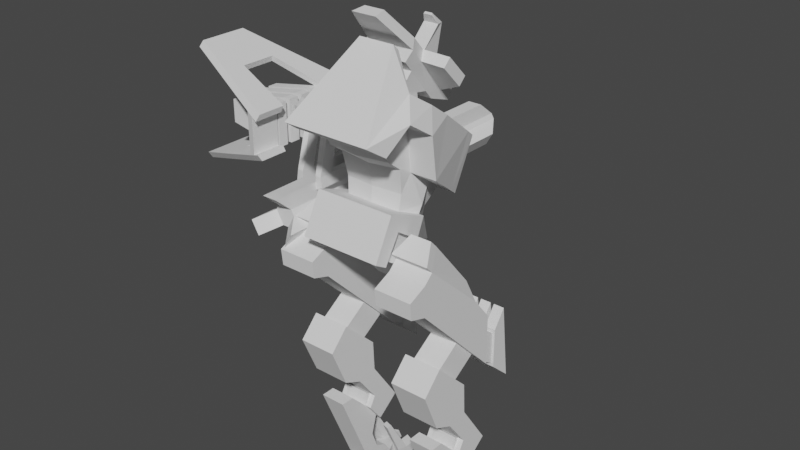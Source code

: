# Source: Mech.blend  (saved by Blender 3.6.11; exported with 4.5.12 LTS)
import bpy
from mathutils import Matrix  # noqa: F401  (used for matrix-valued properties, if any)

bpy.ops.wm.read_factory_settings(use_empty=True)
scene = bpy.context.scene
scene.name = 'Scene'

# ---- collections
col_main = bpy.data.collections.new('Main'); scene.collection.children.link(col_main)

# ---- world
world_world = bpy.data.worlds.new('World'); scene.world = world_world
world_world.use_nodes = True; world_world.node_tree.nodes.clear()
_N = world_world.node_tree.nodes; _L = world_world.node_tree.links
n0 = _N.new('ShaderNodeOutputWorld'); n0.name = 'World Output'; n0.location = (300, 300)
n1 = _N.new('ShaderNodeBackground'); n1.name = 'Background'; n1.location = (10, 300)
n1.inputs[0].default_value = (0.05088, 0.05088, 0.05088, 1.0)
_L.new(n1.outputs[0], n0.inputs[0])
n0.is_active_output = True
world_world.color = (0.05088, 0.05088, 0.05088)
world_world.use_sun_shadow = False
world_world.sun_shadow_jitter_overblur = 0.0

# ---- meshes
me_circle = bpy.data.meshes.new('Circle')
me_circle.from_pydata([(0.0806, -0.08072, 2.211), (0.2072, -0.01266, 1.991), (0.1161, 0.3734, 1.727), (0.1992, -0.3702, 1.93), (0.1695, 0.1915, 1.549), (0.2038, 0.0863, 1.922), (0.2693, -0.0604, 1.72), (1.446e-08, 0.1915, 1.549), (-6.094e-09, -0.08072, 2.211), (0.266, -0.08142, 1.906), (-2.795e-08, -0.3702, 1.93), (0.175, -0.1032, 2.052), (0.2195, -0.2857, 1.873), (0.2441, -0.1824, 1.974), (2.819e-08, 0.3734, 1.727), (-7.794e-09, -0.1032, 2.052), (0.0806, -0.05174, 2.184), (-3.907e-09, -0.05174, 2.184), (-2.157e-08, -0.2857, 1.873), (-1.377e-08, -0.1824, 1.974), (0.1353, 0.3174, 1.765), (0.1917, 0.1355, 1.587), (2.396e-08, 0.3174, 1.765), (1.023e-08, 0.1355, 1.587), (0.1474, -0.1824, 1.974), (0.1474, -0.2332, 1.878), (-1.882e-08, -0.2492, 1.876), (0.1474, -0.1883, 1.803), (-1.543e-08, -0.2043, 1.798), (0.1474, -0.1209, 1.753), (-1.007e-08, -0.1334, 1.744), (0.1474, -0.08142, 1.906), (0.135, -0.1008, 1.641), (-8.64e-09, -0.1144, 1.642), (0.1286, -0.1073, 1.568), (-8.99e-09, -0.1191, 1.573), (0.1323, 0.126, 1.594), (0.1031, 0.08084, 1.515), (6.907e-09, 0.09148, 1.507), (0.09911, 0.06152, 1.432), (5.669e-09, 0.07509, 1.416), (0.1474, -0.0604, 1.72), (0.1474, -0.0604, 1.72), (0.1609, -0.02568, 1.537), (0.1623, -0.007535, 1.572), (0.1568, 0.03708, 1.654), (0.1842, -0.2174, 1.611), (-1.641e-08, -0.2174, 1.611), (0.07327, 0.1387, 1.338), (1.047e-08, 0.1387, 1.338), (0.1842, -0.02568, 1.537), (0.1842, -0.3073, 1.437), (-2.32e-08, -0.3073, 1.437), (0.1591, -0.2374, 1.425), (0.1591, -0.1769, 1.526), (0.1591, -0.06544, 1.456), (0.05706, 0.0315, 1.251), (3.188e-09, 0.04223, 1.228), (0.162, -0.2044, 1.221), (0.1843, 0.1397, 0.8722), (0.162, 0.215, 1.032), (0.162, -0.2044, 1.361), (0.162, -0.2917, 1.322), (0.162, -0.284, 1.246), (0.168, 0.2155, 0.9495), (0.162, -0.1059, 0.9335), (0.162, 0.06312, 0.77), (0.162, 0.07047, 0.6267), (0.162, -0.1959, 0.8398), (0.162, -0.1169, 0.6524), (0.162, -0.02689, 0.6102), (0.162, 0.07047, 0.4798), (0.162, 0.04107, 0.4283), (0.162, 0.109, 0.3383), (0.162, 0.2137, 0.4173), (0.3365, -0.2044, 1.221), (0.3142, 0.1397, 0.8722), (0.3365, 0.215, 1.032), (0.3365, -0.2044, 1.361), (0.3365, -0.2917, 1.322), (0.3365, -0.284, 1.246), (0.3305, 0.2155, 0.9495), (0.3365, -0.1059, 0.9335), (0.3365, 0.06312, 0.77), (0.3365, 0.07047, 0.6267), (0.3365, -0.1959, 0.8398), (0.3365, -0.1169, 0.6524), (0.3365, -0.02689, 0.6102), (0.3365, 0.07047, 0.4798), (0.3365, 0.04107, 0.4283), (0.3365, 0.109, 0.3383), (0.3365, 0.2137, 0.4173), (0.3407, 0.2645, 0.9389), (0.3407, 0.3227, 1.021), (0.3407, 0.3648, 0.6659), (0.3407, 0.2645, 0.7552), (0.1578, 0.2645, 0.9389), (0.1578, 0.3227, 1.021), (0.1578, 0.3648, 0.6659), (0.1578, 0.2645, 0.7552), (0.2742, 0.2645, 0.7552), (0.2908, 0.2645, 0.7552), (0.2077, 0.2645, 0.7552), (0.2243, 0.2645, 0.7552), (0.2243, 0.3648, 0.6659), (0.2077, 0.3648, 0.6659), (0.2908, 0.3648, 0.6659), (0.2742, 0.3648, 0.6659), (0.2742, 0.3227, 1.021), (0.2908, 0.3227, 1.021), (0.2077, 0.3227, 1.021), (0.2243, 0.3227, 1.021), (0.2243, 0.2645, 0.9389), (0.2077, 0.2645, 0.9389), (0.2908, 0.2645, 0.9389), (0.2742, 0.2645, 0.9389), (0.1902, 0.07047, 0.4798), (0.3083, 0.07047, 0.4798), (0.1902, 0.109, 0.3383), (0.3083, 0.109, 0.3383), (0.1902, 0.05053, 0.4923), (0.3083, 0.05053, 0.4923), (0.1902, 0.04107, 0.4283), (0.3083, 0.04107, 0.4283), (0.1902, -0.04691, 0.5196), (0.3083, -0.04691, 0.5196), (0.1902, -0.1119, 0.5196), (0.3083, -0.1119, 0.5196), (0.1902, 0.05608, 0.1114), (0.3083, 0.05608, 0.1114), (0.1902, 0.08585, 0.09123), (0.3083, 0.08585, 0.09123), (0.1902, 0.08246, 0.2469), (0.3083, 0.08246, 0.2469), (0.1902, 0.1144, 0.1597), (0.3083, 0.1144, 0.1597), (0.1902, 0.1643, 0.1363), (0.3083, 0.1643, 0.1363), (0.1902, 0.2058, 0.07896), (0.3083, 0.2058, 0.07896), (0.3083, 0.01134, 0.2202), (0.1902, 0.01134, 0.2202), (0.3083, -0.05027, 0.3699), (0.1902, -0.05027, 0.3699), (0.1902, -0.01946, 0.295), (0.3083, -0.01946, 0.295), (0.1902, 0.08808, 0.07896), (0.3083, 0.08808, 0.07896), (0.1902, 0.08808, 3.1e-09), (0.3083, 0.08808, 3.1e-09), (0.2216, 0.2656, 0.06613), (0.2769, 0.2656, 0.06613), (0.2216, 0.2862, 3.1e-09), (0.2769, 0.2862, 3.1e-09), (0.1902, 0.027, 0.04661), (0.3083, 0.027, 0.04661), (0.1902, 0.027, 3.1e-09), (0.3083, 0.027, 3.1e-09), (0.1902, 0.2058, 3.1e-09), (0.3083, 0.2058, 3.1e-09), (0.1843, 0.03312, 0.9804), (0.162, 0.123, 1.143), (0.162, 0.08012, 1.086), (0.3142, 0.03312, 0.9804), (0.3365, 0.123, 1.143), (0.3365, 0.08012, 1.086), (0.168, 0.2165, 0.8003), (0.3305, 0.2165, 0.8003), (0.162, 0.01746, 0.9962), (0.3365, 0.01746, 0.9962), (0.1843, 0.02962, 0.8024), (0.3142, 0.02962, 0.8024), (0.1843, -0.07824, 0.9068), (0.3142, -0.07824, 0.9068), (0.162, 0.2155, 0.9555), (0.162, 0.2166, 0.7943), (0.3365, 0.2155, 0.9555), (0.3365, 0.2166, 0.7943), (0.168, 0.2645, 0.9198), (0.168, 0.2645, 0.7706), (0.3305, 0.2645, 0.9198), (0.3305, 0.2645, 0.7706), (0.04522, -0.08975, 2.334), (0.04522, 0.3182, 1.923), (0.05653, -0.1482, 2.324), (0.05653, 0.2839, 1.889), (0.08607, 0.03286, 2.21), (0.1076, -0.001419, 2.176), (0.04522, 0.1875, 1.92), (0.08607, -0.01959, 2.129), (0.03458, 0.1392, 2.103), (0.09653, 0.0596, 2.115), (0.07722, 0.02677, 2.082), (0.02083, 0.2356, 2.006), (0.06755, 0.2221, 1.951), (0.05404, 0.1432, 1.965), (0.2005, 0.06524, 2.109), (0.2005, 0.09952, 2.143), (0.2005, 0.1953, 2.046), (0.2005, 0.161, 2.012), (0.07722, 0.09388, 2.149), (0.05404, 0.2564, 1.985), (0.03458, 0.2394, 2.203), (0.02083, 0.2794, 2.199), (0.02083, 0.2186, 2.239), (0.01652, 0.2234, 2.247), (-1.07e-08, -0.08975, 2.334), (3.793e-08, 0.3182, 1.923), (-1.766e-08, -0.1482, 2.324), (3.384e-08, 0.2839, 1.889), (-1.692e-10, -0.001419, 2.176), (3.917e-09, 0.03286, 2.21), (2.235e-08, 0.1875, 1.92), (-2.335e-09, -0.01959, 2.129), (3.191e-09, 0.02677, 2.082), (1.119e-08, 0.09388, 2.149), (1.707e-08, 0.1432, 1.965), (3.056e-08, 0.2564, 1.985), (1.659e-08, 0.1392, 2.103), (2.809e-08, 0.2356, 2.006), (2.854e-08, 0.2394, 2.203), (3.331e-08, 0.2794, 2.199), (2.606e-08, 0.2186, 2.239), (2.663e-08, 0.2234, 2.247), (0.2011, 0.1103, 1.231), (0.2974, 0.1103, 1.231), (0.2011, -0.09052, 1.469), (0.2974, -0.09052, 1.469), (0.162, -0.1631, 1.4), (0.3365, -0.1631, 1.4), (0.2011, -0.1217, 1.501), (0.2974, -0.1217, 1.501), (0.162, -0.1942, 1.432), (0.3365, -0.1942, 1.432), (0.07722, 0.002974, 2.058), (0.06157, 0.08158, 1.979), (3.545e-10, 0.002974, 2.058), (9.725e-09, 0.08158, 1.979), (0.07722, -0.05258, 2.018), (0.06157, 0.08794, 1.921), (-6.268e-09, -0.05258, 2.018), (1.048e-08, 0.08794, 1.921), (0.2216, 0.3258, 0.05051), (0.2769, 0.3258, 0.05051), (0.2216, 0.3464, 3.1e-09), (0.2769, 0.3464, 3.1e-09), (0.3309, 0.2426, 0.06613), (0.3309, 0.2632, 3.1e-09), (0.1676, 0.2632, 3.1e-09), (0.1676, 0.2426, 0.06613), (0.3309, 0.3028, 0.05051), (0.3309, 0.3235, 3.1e-09), (0.1676, 0.3235, 3.1e-09), (0.1676, 0.3028, 0.05051), (0.2208, 0.1922, 0.2213), (0.2208, 0.2202, 0.2213), (0.2777, 0.2288, 0.2213), (0.2777, 0.1883, 0.2213), (0.1835, 0.1815, 0.2213), (0.1835, 0.2095, 0.2213), (0.315, 0.2133, 0.2213), (0.315, 0.1729, 0.2213), (0.2769, 0.377, 0.05051), (0.2769, 0.3976, 3.1e-09), (0.2216, 0.3976, 3.1e-09), (0.2216, 0.377, 0.05051), (0.3309, 0.354, 0.05051), (0.3309, 0.3746, 3.1e-09), (0.1676, 0.3746, 3.1e-09), (0.1676, 0.354, 0.05051), (-1.889e-08, -0.2503, 1.404), (-4.767e-09, -0.06314, 1.299), (-1.792e-08, -0.2374, 1.425), (0.1842, -0.2503, 1.404), (0.1842, -0.1769, 1.526), (0.1842, -0.06314, 1.451), (0.07327, 0.04223, 1.228), (2.378e-09, 0.0315, 1.251), (0.1591, -0.06544, 1.304), (-1.321e-09, -0.01749, 1.203), (0.05706, -0.01869, 1.205)], [], [(13, 3, 12), (9, 6, 5, 1), (20, 5, 6, 21), (8, 10, 3, 0), (11, 0, 3, 13), (14, 2, 4, 7), (1, 11, 13, 9), (20, 2, 14, 22), (11, 15, 17, 16), (0, 11, 16), (16, 17, 8, 0), (12, 3, 10, 18), (9, 31, 42, 6), (7, 4, 36, 23), (5, 239, 238, 1), (2, 20, 21, 4), (24, 19, 26, 25), (25, 26, 28, 27), (27, 28, 30, 29), (24, 25, 27, 31), (29, 30, 33, 32), (32, 33, 35, 34), (23, 36, 37, 38), (38, 37, 39, 40), (43, 39, 37, 44), (45, 44, 37, 36), (42, 29, 32, 41), (27, 29, 42, 31), (41, 32, 44, 45), (34, 43, 44, 32), (21, 36, 4), (6, 45, 36, 21), (9, 13, 24, 31), (18, 19, 24, 12), (12, 24, 13), (34, 35, 47, 46), (40, 39, 48, 49), (43, 34, 46, 50), (39, 43, 50, 48), (46, 47, 52, 51), (274, 46, 51, 273), (275, 50, 46, 274), (48, 50, 275, 276), (276, 57, 49, 48), (161, 60, 174, 162), (62, 61, 58, 63), (168, 58, 61, 162), (72, 71, 74, 73), (71, 70, 67, 74), (66, 67, 70, 69), (65, 66, 69, 68), (164, 165, 176, 77), (79, 80, 75, 78), (169, 165, 78, 75), (89, 90, 91, 88), (88, 91, 84, 87), (83, 86, 87, 84), (82, 85, 86, 83), (63, 58, 75, 80), (61, 62, 79, 78), (87, 117, 88), (60, 77, 176, 174), (228, 232, 230, 226), (117, 123, 89, 88), (172, 173, 163, 160), (123, 119, 90, 89), (64, 81, 180, 178), (119, 91, 90), (161, 164, 77, 60), (62, 63, 80, 79), (70, 87, 86, 69), (93, 92, 95, 94), (97, 98, 99, 96), (110, 105, 98, 97), (105, 102, 99, 98), (108, 107, 104, 111), (92, 93, 109, 114), (93, 94, 106, 109), (107, 100, 103, 104), (102, 113, 96, 99), (115, 108, 111, 112), (113, 110, 97, 96), (95, 92, 114, 101), (100, 115, 112, 103), (107, 108, 115, 100), (105, 110, 113, 102), (111, 104, 103, 112), (109, 106, 101, 114), (94, 95, 101, 106), (69, 86, 85, 68), (68, 85, 82, 65), (66, 83, 84, 67), (73, 74, 118), (118, 74, 91, 119), (72, 73, 118, 122), (121, 120, 122, 123), (71, 72, 122, 116), (117, 116, 120, 121), (70, 71, 116), (70, 116, 117, 87), (67, 84, 91, 74), (123, 122, 124, 125), (125, 124, 126, 127), (140, 141, 128, 129), (129, 128, 130, 131), (118, 119, 133, 132), (132, 133, 135, 134), (134, 135, 137, 136), (136, 137, 139, 138), (131, 137, 135, 129), (128, 134, 136, 130), (145, 144, 141, 140), (133, 140, 129, 135), (141, 132, 134, 128), (127, 126, 143, 142), (142, 143, 144, 145), (132, 141, 144, 118), (119, 145, 140, 133), (125, 127, 142, 123), (122, 143, 126, 124), (142, 145, 119, 123), (143, 122, 118, 144), (116, 122, 120), (121, 123, 117), (131, 130, 146, 147), (137, 131, 147, 139), (138, 146, 130, 136), (149, 147, 155, 157), (138, 139, 151, 150), (151, 153, 247, 246), (159, 158, 152, 153), (155, 154, 156, 157), (148, 149, 157, 156), (146, 148, 156, 154), (147, 146, 154, 155), (149, 148, 158, 159), (139, 147, 149, 159), (151, 139, 159, 153), (138, 158, 148, 146), (150, 152, 158, 138), (232, 233, 231, 230), (58, 168, 169, 75), (177, 176, 165, 169), (229, 78, 165, 164), (175, 168, 162, 174), (228, 161, 162, 61), (76, 59, 175, 177), (59, 160, 168, 175), (163, 76, 177, 169), (160, 163, 169, 168), (170, 172, 160, 59), (82, 173, 172, 65), (65, 172, 170, 66), (82, 83, 171, 173), (83, 66, 170, 171), (173, 171, 76, 163), (171, 170, 59, 76), (64, 166, 175, 174), (167, 81, 176, 177), (81, 64, 174, 176), (166, 167, 177, 175), (179, 178, 180, 181), (166, 64, 178, 179), (167, 166, 179, 181), (81, 167, 181, 180), (217, 201, 183, 207), (194, 195, 188, 185), (201, 194, 185, 183), (206, 208, 184, 182), (182, 184, 187, 186), (208, 210, 187, 184), (206, 182, 186, 211), (216, 212, 188, 195), (210, 213, 189, 187), (213, 214, 192, 189), (186, 187, 191, 200), (187, 189, 192, 191), (211, 186, 200, 215), (195, 192, 234, 235), (200, 191, 196, 197), (191, 192, 195, 194), (190, 193, 203, 202), (197, 196, 199, 198), (201, 200, 197, 198), (194, 201, 198, 199), (191, 194, 199, 196), (193, 190, 200, 201), (219, 193, 201, 217), (218, 190, 202, 220), (222, 204, 205, 223), (220, 202, 204, 222), (202, 203, 205, 204), (193, 219, 221, 203), (203, 221, 223, 205), (190, 218, 215, 200), (185, 188, 212, 209), (183, 185, 209, 207), (161, 224, 225, 164), (228, 229, 233, 232), (225, 224, 226, 227), (229, 164, 225, 227), (61, 78, 229, 228), (229, 227, 231, 233), (226, 230, 231, 227), (228, 226, 224, 161), (237, 235, 239, 241), (216, 195, 235, 237), (214, 216, 237, 236), (192, 214, 236, 234), (240, 241, 239, 238), (234, 236, 240, 238), (236, 237, 241, 240), (235, 234, 238, 239), (15, 11, 238, 240), (11, 1, 238), (22, 241, 239, 20), (5, 20, 239), (242, 243, 245, 244), (153, 152, 244, 245), (250, 251, 267, 266), (150, 151, 243, 242), (248, 249, 253, 252), (246, 247, 251, 250), (243, 151, 257, 256), (244, 152, 248, 252), (244, 252, 268, 264), (152, 150, 249, 248), (153, 245, 251, 247), (242, 253, 259, 255), (256, 257, 261, 260), (254, 255, 259, 258), (250, 243, 256, 260), (249, 150, 254, 258), (253, 249, 258, 259), (151, 246, 261, 257), (150, 242, 255, 254), (246, 250, 260, 261), (263, 262, 266, 267), (265, 264, 268, 269), (251, 245, 263, 267), (245, 243, 262, 263), (253, 242, 265, 269), (252, 253, 269, 268), (243, 250, 266, 262), (242, 244, 264, 265), (56, 55, 278, 280), (52, 270, 273, 51), (53, 54, 274, 273), (54, 55, 275, 274), (55, 56, 276, 275), (56, 277, 57, 276), (277, 56, 280, 279), (278, 53, 272, 271), (272, 53, 273, 270), (280, 278, 271, 279), (55, 54, 53, 278), (42, 45, 6)])
_uv = me_circle.uv_layers.new(name='UVMap')
_uv.uv.foreach_set('vector', [0.0, 0.0, 0.0, 0.0, 0.0, 0.0, 0.0, 0.0, 0.0, 0.0, 0.0, 0.0, 0.0, 0.0, 0.0, 0.0, 0.0, 0.0, 0.0, 0.0, 0.0, 0.0, 0.0, 0.0, 0.0, 0.0, 0.0, 0.0, 0.0, 0.0, 0.0, 0.0, 0.0, 0.0, 0.0, 0.0, 0.0, 0.0, 0.0, 0.0, 0.0, 0.0, 0.0, 0.0, 0.0, 0.0, 0.0, 0.0, 0.0, 0.0, 0.0, 0.0, 0.0, 0.0, 0.0, 0.0, 0.0, 0.0, 0.0, 0.0, 0.0, 0.0, 0.0, 0.0, 0.0, 0.0, 0.0, 0.0, 0.0, 0.0, 0.0, 0.0, 0.0, 0.0, 0.0, 0.0, 0.0, 0.0, 0.0, 0.0, 0.0, 0.0, 0.0, 0.0, 0.0, 0.0, 0.0, 0.0, 0.0, 0.0, 0.0, 0.0, 0.0, 0.0, 0.0, 0.0, 0.0, 0.0, 0.0, 0.0, 0.0, 0.0, 0.0, 0.0, 0.0, 0.0, 0.0, 0.0, 0.0, 0.0, 1.0, 0.72, 1.0, 0.452, 0.0, 0.0, 0.0, 0.0, 0.0, 0.0, 0.0, 0.0, 0.0, 0.0, 0.0, 0.0, 0.0, 0.0, 0.0, 0.0, 0.0, 0.0, 0.0, 0.0, 0.0, 0.0, 0.0, 0.0, 0.0, 0.0, 0.0, 0.0, 0.0, 0.0, 0.0, 0.0, 0.0, 0.0, 0.0, 0.0, 0.0, 0.0, 0.0, 0.0, 0.0, 0.0, 0.0, 0.0, 0.0, 0.0, 0.0, 0.0, 0.0, 0.0, 0.0, 0.0, 0.0, 0.0, 0.0, 0.0, 0.0, 0.0, 0.0, 0.0, 0.0, 0.0, 0.0, 0.0, 0.0, 0.0, 0.0, 0.0, 0.0, 0.0, 0.0, 0.0, 0.0, 0.0, 0.0, 0.0, 0.0, 0.0, 0.0, 0.0, 0.0, 0.0, 0.0, 0.0, 0.0, 0.0, 0.0, 0.0, 0.0, 0.0, 0.0, 0.0, 0.0, 0.0, 0.0, 0.0, 0.0, 0.0, 0.0, 0.0, 0.0, 0.0, 0.0, 0.0, 0.0, 0.0, 0.0, 0.0, 0.0, 0.0, 0.0, 0.0, 0.0, 0.0, 0.0, 0.0, 0.0, 0.0, 0.0, 0.0, 0.0, 0.0, 0.0, 0.0, 0.0, 0.0, 0.0, 0.0, 0.0, 0.0, 0.0, 0.0, 0.0, 0.0, 0.0, 0.0, 0.0, 0.0, 0.0, 0.0, 0.0, 0.0, 0.0, 0.0, 0.0, 0.0, 0.0, 0.0, 0.0, 0.0, 0.0, 0.0, 0.0, 0.0, 0.0, 0.0, 0.0, 0.0, 0.0, 0.0, 0.0, 0.0, 0.0, 0.0, 0.0, 0.0, 0.0, 0.0, 0.0, 0.0, 0.0, 0.0, 0.0, 0.0, 0.0, 0.0, 0.0, 0.0, 0.0, 0.0, 0.0, 0.0, 0.0, 0.0, 0.0, 0.0, 0.0, 0.0, 0.0, 0.0, 0.0, 0.0, 0.0, 0.0, 0.0, 0.0, 0.0, 0.0, 0.0, 0.0, 0.0, 0.0, 0.0, 0.0, 0.0, 0.0, 0.0, 0.0, 0.0, 0.0, 0.0, 0.0, 0.0, 0.0, 0.0, 0.0, 0.0, 0.0, 0.0, 0.0, 0.0, 0.0, 0.0, 0.0, 0.0, 0.0, 0.0, 0.0, 0.0, 0.0, 0.0, 0.0, 0.0, 0.0, 0.0, 0.0, 0.0, 0.0, 0.0, 0.0, 0.0, 0.0, 0.0, 0.0, 0.0, 0.0, 0.0, 0.0, 0.0, 0.0, 0.0, 0.0, 0.0, 0.0, 0.0, 0.0, 0.0, 0.0, 0.0, 0.0, 0.0, 0.0, 0.0, 0.0, 0.0, 0.0, 0.0, 0.0, 0.0, 0.0, 0.0, 0.0, 0.0, 0.0, 0.0, 0.0, 0.0, 0.0, 0.0, 0.0, 0.0, 0.0, 0.0, 0.0, 0.0, 0.0, 0.0, 0.0, 0.0, 0.0, 0.0, 0.0, 0.0, 0.0, 0.0, 0.0, 0.0, 0.0, 0.0, 0.0, 0.0, 0.0, 0.0, 0.0, 0.0, 0.0, 0.0, 0.0, 0.0, 0.0, 0.0, 0.0, 0.0, 0.0, 0.0, 0.0, 0.0, 0.0, 0.0, 0.0, 0.0, 0.0, 0.0, 0.0, 0.0, 0.0, 0.0, 0.0, 0.0, 0.0, 0.0, 0.0, 0.0, 0.0, 0.0, 0.0, 0.0, 0.0, 0.0, 0.0, 0.0, 0.0, 0.0, 0.0, 0.0, 0.0, 0.0, 0.0, 0.0, 0.0, 0.0, 0.0, 0.0, 0.0, 0.0, 0.0, 0.0, 0.0, 0.0, 0.0, 0.0, 0.0, 0.0, 0.0, 0.0, 0.0, 0.0, 0.0, 0.0, 0.0, 0.0, 0.0, 0.0, 0.0, 0.0, 0.0, 0.0, 0.0, 0.0, 0.0, 0.0, 0.0, 0.0, 0.0, 0.0, 0.0, 0.0, 0.0, 0.0, 0.0, 0.0, 0.0, 0.0, 0.0, 0.0, 0.0, 0.0, 0.0, 0.0, 0.0, 0.0, 0.0, 0.0, 0.0, 0.0, 0.0, 0.0, 0.0, 0.0, 0.0, 0.0, 0.0, 0.0, 0.0, 0.0, 0.0, 0.0, 0.0, 0.0, 0.0, 0.0, 0.0, 0.0, 0.0, 0.0, 0.0, 0.0, 0.0, 0.0, 0.0, 0.0, 0.0, 0.0, 0.0, 0.0, 0.0, 0.0, 0.0, 0.0, 0.0, 0.0, 0.0, 0.0, 0.0, 0.0, 0.0, 0.0, 0.0, 0.0, 0.0, 0.0, 0.0, 0.0, 0.0, 0.0, 0.0, 0.0, 0.0, 0.0, 0.0, 0.0, 0.0, 0.0, 0.0, 0.0, 0.0, 0.0, 0.0, 0.0, 0.0, 0.0, 0.0, 0.0, 0.0, 0.0, 0.0, 0.0, 0.0, 0.0, 0.0, 0.0, 0.0, 0.0, 0.0, 0.0, 0.0, 0.0, 0.0, 0.0, 0.0, 0.0, 0.0, 0.0, 0.0, 0.0, 0.0, 0.0, 0.0, 0.0, 0.0, 0.0, 0.0, 0.0, 0.0, 0.0, 0.0, 0.0, 0.0, 0.0, 0.0, 0.0, 0.0, 0.0, 0.0, 0.0, 0.0, 0.0, 0.0, 0.0, 0.0, 0.0, 0.0, 0.0, 0.0, 0.0, 0.0, 0.0, 0.0, 0.0, 0.0, 0.0, 0.0, 0.0, 0.0, 0.0, 0.0, 0.0, 0.0, 0.0, 0.0, 0.0, 0.0, 0.0, 0.0, 0.0, 0.0, 0.0, 0.0, 0.0, 0.0, 0.0, 0.0, 0.0, 0.0, 0.0, 0.0, 0.0, 0.0, 0.0, 0.0, 0.0, 0.0, 0.0, 0.0, 0.0, 0.0, 0.0, 0.0, 0.0, 0.0, 0.0, 0.0, 0.0, 0.0, 0.0, 0.0, 0.0, 0.0, 0.0, 0.0, 0.0, 0.0, 0.0, 0.0, 0.0, 0.0, 0.0, 0.0, 0.0, 0.0, 0.0, 0.0, 0.0, 0.0, 0.0, 0.0, 0.0, 0.0, 0.0, 0.0, 0.0, 0.0, 0.0, 0.0, 0.0, 0.0, 0.0, 0.0, 0.0, 0.0, 0.0, 0.0, 0.0, 0.0, 0.0, 0.0, 0.0, 0.0, 0.0, 0.0, 0.0, 0.0, 0.0, 0.0, 0.0, 0.0, 0.0, 0.0, 0.0, 0.0, 0.0, 0.0, 0.0, 0.0, 0.0, 0.0, 0.0, 0.0, 0.0, 0.0, 0.0, 0.0, 0.0, 0.0, 0.0, 0.0, 0.0, 0.0, 0.0, 0.0, 0.0, 0.0, 0.0, 0.0, 0.0, 0.0, 0.0, 0.0, 0.0, 0.0, 0.0, 0.0, 0.0, 0.0, 0.0, 0.0, 0.0, 0.0, 0.0, 0.0, 0.0, 0.0, 0.0, 0.0, 0.0, 0.0, 0.0, 0.0, 0.0, 0.0, 0.0, 0.0, 0.0, 0.0, 0.0, 0.0, 0.0, 0.0, 0.0, 0.0, 0.0, 0.0, 0.0, 0.0, 0.0, 0.0, 0.0, 0.0, 0.0, 0.0, 0.0, 0.0, 0.0, 0.0, 0.0, 0.0, 0.0, 0.0, 0.0, 0.0, 0.0, 0.0, 0.0, 0.0, 0.0, 0.0, 0.0, 0.0, 0.0, 0.0, 0.0, 0.0, 0.0, 0.0, 0.0, 0.0, 0.0, 0.0, 0.0, 0.0, 0.0, 0.0, 0.0, 0.0, 0.0, 0.0, 0.0, 0.0, 0.0, 0.0, 0.0, 0.0, 0.0, 0.0, 0.0, 0.0, 0.0, 0.0, 0.0, 0.0, 0.0, 0.0, 0.0, 0.0, 0.0, 0.0, 0.0, 0.0, 0.0, 0.0, 0.0, 0.0, 0.0, 0.0, 0.0, 0.0, 0.0, 0.0, 0.0, 0.0, 0.0, 0.0, 0.0, 0.0, 0.0, 0.0, 0.0, 0.0, 0.0, 0.0, 0.0, 0.0, 0.0, 0.0, 0.0, 0.0, 0.0, 0.0, 0.0, 0.0, 0.0, 0.0, 0.0, 0.0, 0.0, 0.0, 0.0, 0.0, 0.0, 0.0, 0.0, 0.0, 0.0, 0.0, 0.0, 0.0, 0.0, 0.0, 0.0, 0.0, 0.0, 0.0, 0.0, 0.0, 0.0, 0.0, 0.0, 0.0, 0.0, 0.0, 0.0, 0.0, 0.0, 0.0, 0.0, 0.0, 0.0, 0.0, 0.0, 0.0, 0.0, 0.0, 0.0, 0.0, 0.0, 0.0, 0.0, 0.0, 0.0, 0.0, 0.0, 0.0, 0.0, 0.0, 0.0, 0.0, 0.0, 0.0, 0.0, 0.0, 0.0, 0.0, 0.0, 0.0, 0.0, 0.0, 0.0, 0.0, 0.0, 0.0, 0.0, 0.0, 0.0, 0.0, 0.0, 0.0, 0.0, 0.0, 0.0, 0.0, 0.0, 0.0, 0.0, 0.0, 0.0, 0.0, 0.0, 0.0, 0.0, 0.0, 0.0, 0.0, 0.0, 0.0, 0.0, 0.0, 0.0, 0.0, 0.0, 0.0, 0.0, 0.0, 0.0, 0.0, 0.0, 0.0, 0.0, 0.0, 0.0, 0.0, 0.0, 0.0, 0.0, 0.0, 0.0, 0.0, 0.0, 0.0, 0.0, 0.0, 0.0, 0.0, 0.0, 0.0, 0.0, 0.0, 0.0, 0.0, 0.0, 0.0, 0.0, 0.0, 0.0, 0.0, 0.0, 0.0, 0.0, 0.0, 0.0, 0.0, 0.0, 0.0, 0.0, 0.0, 0.0, 0.0, 0.0, 0.0, 0.0, 0.0, 0.0, 0.0, 0.0, 0.0, 0.0, 0.0, 0.0, 0.0, 0.0, 0.0, 0.0, 0.0, 0.0, 0.0, 0.0, 0.0, 0.0, 0.0, 0.0, 0.0, 0.0, 0.0, 0.0, 0.0, 0.0, 0.0, 0.0, 0.0, 0.0, 0.0, 0.0, 0.0, 0.0, 0.0, 0.0, 0.0, 0.0, 0.0, 0.0, 0.0, 0.0, 0.0, 0.0, 0.0, 0.0, 0.0, 0.0, 0.0, 0.0, 0.0, 0.0, 0.0, 0.0, 0.0, 0.0, 0.0, 0.0, 0.0, 0.0, 0.0, 0.0, 0.0, 0.0, 0.0, 0.0, 0.0, 0.0, 0.0, 0.0, 0.0, 0.0, 0.0, 0.0, 0.0, 0.0, 0.0, 0.0, 0.0, 0.0, 0.0, 0.0, 0.0, 0.0, 0.0, 0.0, 0.0, 0.0, 0.0, 0.0, 0.0, 0.0, 0.0, 0.0, 0.0, 0.0, 0.0, 0.0, 0.0, 0.0, 0.0, 0.0, 0.0, 0.0, 0.0, 0.0, 0.0, 0.0, 0.0, 0.0, 0.0, 0.0, 0.0, 0.0, 0.0, 0.0, 0.0, 0.0, 0.0, 0.0, 0.0, 0.0, 0.0, 0.0, 0.0, 0.0, 0.0, 0.0, 0.0, 0.0, 0.0, 0.0, 0.0, 0.0, 0.0, 0.0, 0.0, 0.0, 0.0, 0.0, 0.0, 0.0, 0.0, 0.0, 0.0, 0.0, 0.0, 0.0, 0.0, 0.0, 0.0, 0.0, 0.0, 0.0, 0.0, 0.0, 0.0, 0.0, 0.0, 0.0, 0.0, 0.0, 0.0, 0.0, 0.0, 0.0, 0.0, 0.0, 0.0, 0.0, 0.0, 0.0, 0.0, 0.0, 0.0, 0.0, 0.0, 0.0, 0.0, 0.0, 0.0, 0.0, 0.0, 0.0, 0.0, 0.0, 0.0, 0.0, 0.0, 0.0, 0.0, 0.0, 0.0, 0.0, 0.0, 0.0, 0.0, 0.0, 0.0, 0.0, 0.0, 0.0, 0.0, 0.0, 0.0, 0.0, 0.0, 0.0, 0.0, 0.0, 0.0, 0.0, 0.0, 0.0, 0.0, 0.0, 0.0, 0.0, 0.0, 0.0, 0.0, 0.0, 0.0, 0.0, 0.0, 0.0, 0.0, 0.0, 0.0, 0.0, 0.0, 0.0, 0.0, 0.0, 0.0, 0.0, 0.0, 0.0, 0.0, 0.0, 0.0, 0.0, 0.0, 0.0, 0.0, 0.0, 0.0, 0.5, 0.849, 1.0, 0.849, 1.0, 1.0, 0.5, 1.0, 1.0, 0.849, 1.0, 0.849, 1.0, 1.0, 1.0, 1.0, 1.0, 0.849, 1.0, 0.849, 1.0, 1.0, 1.0, 1.0, 0.5, 0.0, 0.5, 0.0, 1.0, 0.0, 1.0, 0.0, 1.0, 0.0, 1.0, 0.0, 1.0, 0.3006, 1.0, 0.3006, 0.5, 0.0, 0.5, 0.3006, 1.0, 0.3006, 1.0, 0.0, 0.5, 0.0, 1.0, 0.0, 1.0, 0.3006, 0.5, 0.3006, 0.5, 0.849, 0.5, 1.0, 1.0, 1.0, 1.0, 0.849, 0.5, 0.3006, 0.5, 0.3006, 1.0, 0.3006, 1.0, 0.3006, 0.5, 0.3006, 0.5, 0.452, 1.0, 0.452, 1.0, 0.3006, 1.0, 0.3006, 1.0, 0.3006, 1.0, 0.452, 1.0, 0.452, 1.0, 0.3006, 1.0, 0.3006, 1.0, 0.452, 1.0, 0.452, 0.5, 0.3006, 1.0, 0.3006, 1.0, 0.452, 0.5, 0.452, 1.0, 0.849, 1.0, 0.452, 1.0, 0.452, 1.0, 0.72, 1.0, 0.452, 1.0, 0.452, 1.0, 0.452, 1.0, 0.452, 1.0, 0.452, 1.0, 0.452, 1.0, 0.849, 1.0, 0.849, 0.7826, 0.5063, 0.7269, 0.7947, 0.7269, 0.7947, 0.7826, 0.5063, 1.0, 0.452, 1.0, 0.452, 1.0, 0.849, 1.0, 0.849, 1.0, 0.849, 1.0, 0.452, 1.0, 0.452, 1.0, 0.849, 1.0, 0.849, 1.0, 0.849, 1.0, 0.849, 1.0, 0.849, 1.0, 0.452, 1.0, 0.849, 1.0, 0.849, 1.0, 0.452, 0.7269, 0.7947, 0.7826, 0.5063, 1.0, 0.452, 1.0, 0.849, 0.5, 0.7947, 0.7269, 0.7947, 1.0, 0.849, 0.5, 0.849, 0.5, 0.5063, 0.7826, 0.5063, 0.7826, 0.5063, 0.5, 0.5063, 0.5, 0.5063, 0.7826, 0.5063, 0.7269, 0.7947, 0.5, 0.7947, 0.5, 0.5063, 0.7826, 0.5063, 0.7826, 0.5063, 0.5, 0.5063, 0.7826, 0.5063, 0.7269, 0.7947, 0.7269, 0.7947, 0.7826, 0.5063, 0.7269, 0.7947, 0.5, 0.7947, 0.5, 0.7947, 0.7269, 0.7947, 0.7269, 0.7947, 0.5, 0.7947, 0.5, 0.7947, 0.7269, 0.7947, 0.7826, 0.5063, 0.5, 0.5063, 0.5, 0.452, 1.0, 0.452, 1.0, 1.0, 1.0, 1.0, 0.5, 1.0, 0.5, 1.0, 1.0, 1.0, 1.0, 1.0, 0.5, 1.0, 0.5, 1.0, 0.0, 0.0, 0.0, 0.0, 0.0, 0.0, 0.0, 0.0, 0.0, 0.0, 0.0, 0.0, 0.0, 0.0, 0.0, 0.0, 0.0, 0.0, 0.0, 0.0, 0.0, 0.0, 0.0, 0.0, 0.0, 0.0, 0.0, 0.0, 0.0, 0.0, 0.0, 0.0, 0.0, 0.0, 0.0, 0.0, 0.0, 0.0, 0.0, 0.0, 0.0, 0.0, 0.0, 0.0, 0.0, 0.0, 0.0, 0.0, 0.0, 0.0, 0.0, 0.0, 0.0, 0.0, 0.0, 0.0, 0.0, 0.0, 0.0, 0.0, 0.0, 0.0, 0.0, 0.0, 0.5, 0.72, 1.0, 0.72, 1.0, 0.72, 0.5, 0.72, 0.5, 0.849, 1.0, 0.849, 1.0, 0.72, 0.5, 0.72, 0.0, 0.0, 0.0, 0.0, 0.0, 0.0, 0.0, 0.0, 1.0, 0.452, 0.5, 0.452, 0.5, 0.452, 1.0, 0.452, 0.5, 0.452, 0.5, 0.72, 1.0, 0.72, 1.0, 0.452, 1.0, 0.452, 0.5, 0.452, 0.5, 0.452, 1.0, 0.452, 0.0, 0.0, 0.0, 0.0, 0.0, 0.0, 0.0, 0.0, 1.0, 0.72, 1.0, 0.452, 1.0, 0.452, 1.0, 0.72, 0.0, 0.0, 0.0, 0.0, 1.0, 0.452, 0.5, 0.452, 0.0, 0.0, 0.0, 0.0, 1.0, 0.452, 0.0, 0.0, 0.5, 0.72, 1.0, 0.72, 0.0, 0.0, 0.0, 0.0, 0.0, 0.0, 1.0, 0.72, 0.0, 0.0, 0.0, 0.0, 0.0, 0.0, 0.0, 0.0, 0.0, 0.0, 0.0, 0.0, 0.0, 0.0, 0.0, 0.0, 0.0, 0.0, 0.0, 0.0, 0.0, 0.0, 0.0, 0.0, 0.0, 0.0, 0.0, 0.0, 0.0, 0.0, 0.0, 0.0, 0.0, 0.0, 0.0, 0.0, 0.0, 0.0, 0.0, 0.0, 0.0, 0.0, 0.0, 0.0, 0.0, 0.0, 0.0, 0.0, 0.0, 0.0, 0.0, 0.0, 0.0, 0.0, 0.0, 0.0, 0.0, 0.0, 0.0, 0.0, 0.0, 0.0, 0.0, 0.0, 0.0, 0.0, 0.0, 0.0, 0.0, 0.0, 0.0, 0.0, 0.0, 0.0, 0.0, 0.0, 0.0, 0.0, 0.0, 0.0, 0.0, 0.0, 0.0, 0.0, 0.0, 0.0, 0.0, 0.0, 0.0, 0.0, 0.0, 0.0, 0.0, 0.0, 0.0, 0.0, 0.0, 0.0, 0.0, 0.0, 0.0, 0.0, 0.0, 0.0, 0.0, 0.0, 0.0, 0.0, 0.0, 0.0, 0.0, 0.0, 0.0, 0.0, 0.0, 0.0, 0.0, 0.0, 0.0, 0.0, 0.0, 0.0, 0.0, 0.0, 0.0, 0.0, 0.0, 0.0, 0.0, 0.0, 0.0, 0.0, 0.0, 0.0, 0.0, 0.0, 0.0, 0.0, 0.0, 0.0, 0.0, 0.0, 0.0, 0.0, 0.0, 0.0, 0.0, 0.0, 0.0, 0.0, 0.0, 0.0, 0.0, 0.0, 0.0, 0.0, 0.0, 0.0, 0.0, 0.0, 0.0, 0.0, 0.0, 0.0, 0.0, 0.0, 0.0, 0.0, 0.0, 0.0, 0.0, 0.0, 0.0, 0.0, 0.0, 0.0, 0.0, 0.0, 0.0, 0.0, 0.0, 0.0, 0.0, 0.0, 0.0, 0.0, 0.0, 0.0, 0.0, 0.0, 0.0, 0.0, 0.0, 0.0, 0.0, 0.0, 0.0, 0.0, 0.0, 0.0, 0.0, 0.0, 0.0, 0.0, 0.0, 0.0, 0.0, 0.0, 0.0, 0.0, 0.0, 0.0, 0.0, 0.0, 0.0, 0.0, 0.0, 0.0, 0.0, 0.0, 0.0, 0.0, 0.0, 0.0, 0.0, 0.0, 0.0, 0.0, 0.0, 0.0, 0.0, 0.0, 0.0, 0.0, 0.0, 0.0, 0.0, 0.0, 0.0, 0.0, 0.0, 0.0, 0.0, 0.0, 0.0, 0.0, 0.0, 0.0, 0.0, 0.0, 0.0, 0.0, 0.0, 0.0, 0.0, 0.0, 0.0, 0.0, 0.0, 0.0, 0.0, 0.0, 0.0, 0.0, 0.0, 0.0, 0.0, 0.0, 0.0, 0.0, 0.0, 0.0, 0.0, 0.0, 0.0, 0.0, 0.0, 0.0, 0.0, 0.0, 0.0, 0.0, 0.0, 0.0, 0.0, 0.0, 0.0, 0.0, 0.0, 0.0, 0.0, 0.0, 0.0, 0.0, 0.0, 0.0, 0.0, 0.0, 0.0, 0.0, 0.0, 0.0, 0.0, 0.0, 0.0, 0.0, 0.0, 0.0, 0.0, 0.0, 0.0, 0.0, 0.0, 0.0, 0.0, 0.0, 0.0, 0.0])
me_circle.use_paint_bone_selection = False
me_circle.use_paint_mask = True
me_circle.update()
me_cube = bpy.data.meshes.new('Cube')
me_cube.from_pydata([(-0.4568, 0.2762, 1.835), (-0.4476, 0.2621, 1.863), (-0.4568, -0.2762, 1.835), (-0.4476, -0.2621, 1.863), (-0.9361, 0.1258, 2.003), (-0.9271, 0.1117, 2.029), (-0.9361, -0.1258, 2.003), (-0.9271, -0.1117, 2.029), (-0.4878, 0.2665, 1.765), (-0.5219, 0.2558, 1.765), (-0.5219, -0.2558, 1.765), (-0.4878, -0.2665, 1.765), (-0.4878, -0.2665, 1.847), (-0.5219, -0.2558, 1.859), (-0.5129, -0.2416, 1.885), (-0.5219, 0.2558, 1.859), (-0.4878, 0.2665, 1.847), (-0.5129, 0.2416, 1.885), (-0.4568, -0.1364, 1.835), (-0.4568, 0.1364, 1.835), (-0.4476, 0.1317, 1.863), (-0.4476, -0.1317, 1.863), (-0.9361, 0.04194, 2.003), (-0.9361, -0.04194, 2.003), (-0.9271, -0.03723, 2.029), (-0.9271, 0.03723, 2.029), (-0.5219, -0.124, 1.765), (-0.5219, 0.124, 1.765), (-0.4878, 0.1308, 1.765), (-0.4878, -0.1308, 1.765), (-0.5129, 0.1193, 1.885), (-0.5129, -0.1193, 1.885), (-0.4878, 0.1308, 1.847), (-0.4878, -0.1308, 1.847), (-0.729, -0.1908, 1.931), (-0.729, 0.1908, 1.931), (-0.72, -0.1767, 1.957), (-0.72, 0.1767, 1.957), (-0.729, -0.08577, 1.931), (-0.729, 0.08577, 1.931), (-0.72, -0.08106, 1.957), (-0.72, 0.08106, 1.957), (-0.5219, 0.124, 1.859), (-0.7502, -0.124, 1.816), (-0.7502, -0.124, 1.714), (-0.5219, -0.0104, 1.859), (-0.7502, 0.07762, 1.714), (-0.7502, 0.07762, 1.816), (-0.5219, -0.07762, 1.859), (-0.5219, -0.05681, 1.859), (-0.7502, -0.05681, 1.816), (-0.5219, -0.07762, 1.67), (-0.7502, -0.05681, 1.714), (-0.4878, -0.124, 1.67), (-0.4878, 0.124, 1.67), (-0.4878, -0.0104, 1.67), (-0.4878, 0.0104, 1.67), (-0.4878, 0.0104, 1.859), (-0.4878, 0.05681, 1.859), (-0.4878, 0.05681, 1.67), (-0.4878, 0.07762, 1.67), (-0.4878, 0.07762, 1.859), (-0.4878, -0.07762, 1.859), (-0.4568, 0.2762, 1.694), (-0.4476, 0.2621, 1.667), (-0.4568, -0.2762, 1.694), (-0.4476, -0.2621, 1.667), (-0.9361, 0.1258, 1.527), (-0.9271, 0.1117, 1.5), (-0.9361, -0.1258, 1.527), (-0.9271, -0.1117, 1.5), (-0.4878, -0.2665, 1.682), (-0.5219, -0.2558, 1.67), (-0.5129, -0.2416, 1.644), (-0.5219, 0.2558, 1.67), (-0.4878, 0.2665, 1.682), (-0.5129, 0.2416, 1.644), (-0.4568, -0.1364, 1.694), (-0.4568, 0.1364, 1.694), (-0.4476, 0.1317, 1.667), (-0.4476, -0.1317, 1.667), (-0.9361, 0.04194, 1.527), (-0.9361, -0.04194, 1.527), (-0.9271, -0.03723, 1.5), (-0.9271, 0.03723, 1.5), (-0.5129, 0.1193, 1.644), (-0.5129, -0.1193, 1.644), (-0.5219, 0.124, 1.67), (-0.4878, 0.1308, 1.682), (-0.4878, -0.1308, 1.682), (-0.729, -0.1908, 1.598), (-0.729, 0.1908, 1.598), (-0.72, -0.1767, 1.572), (-0.72, 0.1767, 1.572), (-0.729, -0.08577, 1.598), (-0.729, 0.08577, 1.598), (-0.72, -0.08106, 1.572), (-0.72, 0.08106, 1.572), (-0.5219, -0.124, 1.67), (-0.5219, -0.124, 1.859), (-0.7502, 0.124, 1.714), (-0.7502, 0.124, 1.816), (-0.5219, -0.0104, 1.67), (-0.5219, 0.0104, 1.67), (-0.5219, 0.0104, 1.859), (-0.7502, 0.0104, 1.714), (-0.7502, -0.0104, 1.714), (-0.7502, -0.0104, 1.816), (-0.7502, 0.0104, 1.816), (-0.5219, 0.05681, 1.859), (-0.5219, 0.07762, 1.859), (-0.7502, 0.05681, 1.816), (-0.5219, 0.07762, 1.67), (-0.5219, 0.05681, 1.67), (-0.7502, 0.05681, 1.714), (-0.5219, -0.05681, 1.67), (-0.7502, -0.07762, 1.714), (-0.7502, -0.07762, 1.816), (-0.4878, -0.124, 1.859), (-0.4878, 0.124, 1.859), (-0.4878, -0.0104, 1.859), (-0.4878, -0.07762, 1.67), (-0.4878, -0.05681, 1.859), (-0.4878, -0.05681, 1.67)], [], [(18, 21, 3, 2), (41, 30, 17, 37), (22, 25, 5, 4), (19, 32, 16, 0), (35, 37, 17, 15), (34, 36, 7, 6), (16, 1, 0), (39, 22, 4, 35), (20, 1, 17, 30), (15, 16, 8, 9), (1, 16, 15, 17), (14, 13, 12, 3), (2, 3, 12), (12, 13, 10, 11), (33, 12, 11, 29), (42, 15, 9, 27), (13, 99, 26, 10), (18, 33, 21), (16, 32, 28, 8), (99, 31, 21, 33), (3, 21, 31, 14), (33, 29, 26, 99), (34, 6, 23, 38), (38, 23, 22, 39), (2, 12, 33, 18), (28, 32, 42, 27), (6, 7, 24, 23), (23, 24, 25, 22), (36, 14, 31, 40), (99, 38, 40, 31), (0, 1, 20, 19), (40, 38, 39, 41), (24, 40, 41, 25), (7, 36, 40, 24), (30, 41, 39, 42), (13, 34, 38, 99), (42, 39, 35, 15), (13, 14, 36, 34), (4, 5, 37, 35), (25, 41, 37, 5), (19, 20, 32), (42, 32, 20, 30), (116, 44, 43, 117), (98, 44, 116, 51), (109, 104, 57, 58), (99, 43, 44, 98), (100, 46, 47, 101), (87, 100, 101, 42), (45, 107, 50, 49), (106, 52, 50, 107), (112, 87, 54, 60), (112, 46, 100, 87), (42, 101, 47, 110), (48, 117, 43, 99), (115, 52, 106, 102), (103, 113, 59, 56), (110, 112, 60, 61), (51, 116, 117, 48), (52, 115, 49, 50), (102, 106, 107, 45), (112, 110, 47, 46), (121, 62, 118, 53), (55, 120, 122, 123), (54, 119, 61, 60), (59, 58, 57, 56), (42, 110, 61, 119), (115, 102, 55, 123), (45, 49, 122, 120), (102, 45, 120, 55), (48, 99, 118, 62), (99, 98, 53, 118), (104, 103, 56, 57), (51, 48, 62, 121), (87, 42, 119, 54), (113, 109, 58, 59), (49, 115, 123, 122), (98, 51, 121, 53), (77, 65, 66, 80), (97, 93, 76, 85), (81, 67, 68, 84), (78, 63, 75, 88), (91, 74, 76, 93), (90, 69, 70, 92), (75, 63, 64), (95, 91, 67, 81), (79, 85, 76, 64), (74, 9, 8, 75), (64, 76, 74, 75), (73, 66, 71, 72), (65, 71, 66), (71, 11, 10, 72), (89, 29, 11, 71), (87, 27, 9, 74), (72, 10, 26, 98), (77, 80, 89), (75, 8, 28, 88), (98, 89, 80, 86), (66, 73, 86, 80), (89, 98, 26, 29), (90, 94, 82, 69), (94, 95, 81, 82), (65, 77, 89, 71), (28, 27, 87, 88), (69, 82, 83, 70), (82, 81, 84, 83), (92, 96, 86, 73), (98, 86, 96, 94), (63, 78, 79, 64), (96, 97, 95, 94), (83, 84, 97, 96), (70, 83, 96, 92), (85, 87, 95, 97), (72, 98, 94, 90), (87, 74, 91, 95), (72, 90, 92, 73), (67, 91, 93, 68), (84, 68, 93, 97), (78, 88, 79), (87, 85, 79, 88), (104, 109, 111, 108), (111, 114, 105, 108), (113, 103, 105, 114), (108, 105, 103, 104), (113, 114, 111, 109)])
_uv = me_cube.uv_layers.new(name='UVMap')
_uv.uv.foreach_set('vector', [0.375, 0.1667, 0.625, 0.1667, 0.625, 0.25, 0.375, 0.25, 0.733, 0.6667, 0.841, 0.6667, 0.841, 0.75, 0.733, 0.75, 0.375, 0.6667, 0.625, 0.6667, 0.625, 0.75, 0.375, 0.75, 0.125, 0.6667, 0.1412, 0.6667, 0.1412, 0.75, 0.125, 0.75, 0.375, 0.858, 0.625, 0.858, 0.625, 0.966, 0.375, 0.966, 0.375, 0.392, 0.625, 0.392, 0.625, 0.5, 0.375, 0.5, 0.375, 0.9838, 0.625, 1.0, 0.375, 1.0, 0.267, 0.6667, 0.375, 0.6667, 0.375, 0.75, 0.267, 0.75, 0.8588, 0.6667, 0.8588, 0.75, 0.841, 0.75, 0.841, 0.6667, 0.375, 0.966, 0.375, 0.9838, 0.375, 0.9838, 0.375, 0.966, 0.625, 0.9838, 0.375, 0.9838, 0.375, 0.966, 0.625, 0.966, 0.625, 0.284, 0.375, 0.284, 0.375, 0.2662, 0.625, 0.2662, 0.375, 0.25, 0.625, 0.2662, 0.375, 0.2662, 0.375, 0.2662, 0.375, 0.284, 0.375, 0.284, 0.375, 0.2662, 0.1412, 0.5833, 0.1412, 0.5, 0.1412, 0.5, 0.1412, 0.5833, 0.159, 0.6667, 0.159, 0.75, 0.159, 0.75, 0.159, 0.6667, 0.159, 0.5, 0.159, 0.5833, 0.159, 0.5833, 0.159, 0.5, 0.375, 0.1667, 0.1412, 0.5833, 0.625, 0.1667, 0.1412, 0.75, 0.1412, 0.6667, 0.1412, 0.6667, 0.1412, 0.75, 0.159, 0.5833, 0.841, 0.5833, 0.8588, 0.5833, 0.1412, 0.5833, 0.8588, 0.5, 0.8588, 0.5833, 0.841, 0.5833, 0.841, 0.5, 0.1412, 0.5833, 0.1412, 0.5833, 0.159, 0.5833, 0.159, 0.5833, 0.267, 0.5, 0.375, 0.5, 0.375, 0.5833, 0.267, 0.5833, 0.267, 0.5833, 0.375, 0.5833, 0.375, 0.6667, 0.267, 0.6667, 0.125, 0.5, 0.1412, 0.5, 0.1412, 0.5833, 0.125, 0.5833, 0.1412, 0.6667, 0.1412, 0.6667, 0.159, 0.6667, 0.159, 0.6667, 0.375, 0.5, 0.625, 0.5, 0.625, 0.5833, 0.375, 0.5833, 0.375, 0.5833, 0.625, 0.5833, 0.625, 0.6667, 0.375, 0.6667, 0.733, 0.5, 0.841, 0.5, 0.841, 0.5833, 0.733, 0.5833, 0.159, 0.5833, 0.267, 0.5833, 0.733, 0.5833, 0.841, 0.5833, 0.375, 0.0, 0.625, 0.0, 0.625, 0.08333, 0.375, 0.08333, 0.733, 0.5833, 0.267, 0.5833, 0.267, 0.6667, 0.733, 0.6667, 0.625, 0.5833, 0.733, 0.5833, 0.733, 0.6667, 0.625, 0.6667, 0.625, 0.5, 0.733, 0.5, 0.733, 0.5833, 0.625, 0.5833, 0.841, 0.6667, 0.733, 0.6667, 0.267, 0.6667, 0.159, 0.6667, 0.159, 0.5, 0.267, 0.5, 0.267, 0.5833, 0.159, 0.5833, 0.159, 0.6667, 0.267, 0.6667, 0.267, 0.75, 0.159, 0.75, 0.375, 0.284, 0.625, 0.284, 0.625, 0.392, 0.375, 0.392, 0.375, 0.75, 0.625, 0.75, 0.625, 0.858, 0.375, 0.858, 0.625, 0.6667, 0.733, 0.6667, 0.733, 0.75, 0.625, 0.75, 0.375, 0.08333, 0.625, 0.08333, 0.1412, 0.6667, 0.159, 0.6667, 0.1412, 0.6667, 0.8588, 0.6667, 0.841, 0.6667, 0.0, 0.0, 0.0, 0.0, 0.0, 0.0, 0.0, 0.0, 0.0, 0.0, 0.0, 0.0, 0.0, 0.0, 0.0, 0.0, 0.0, 0.0, 0.0, 0.0, 0.0, 0.0, 0.0, 0.0, 0.0, 0.0, 0.0, 0.0, 0.0, 0.0, 0.0, 0.0, 0.0, 0.0, 0.0, 0.0, 0.0, 0.0, 0.0, 0.0, 0.0, 0.0, 0.0, 0.0, 0.0, 0.0, 0.0, 0.0, 0.0, 0.0, 0.0, 0.0, 0.0, 0.0, 0.0, 0.0, 0.0, 0.0, 0.0, 0.0, 0.0, 0.0, 0.0, 0.0, 0.0, 0.0, 0.0, 0.0, 0.0, 0.0, 0.0, 0.0, 0.0, 0.0, 0.0, 0.0, 0.0, 0.0, 0.0, 0.0, 0.0, 0.0, 0.0, 0.0, 0.0, 0.0, 0.0, 0.0, 0.0, 0.0, 0.0, 0.0, 0.0, 0.0, 0.0, 0.0, 0.0, 0.0, 0.0, 0.0, 0.0, 0.0, 0.0, 0.0, 0.0, 0.0, 0.0, 0.0, 0.0, 0.0, 0.0, 0.0, 0.0, 0.0, 0.0, 0.0, 0.0, 0.0, 0.0, 0.0, 0.0, 0.0, 0.0, 0.0, 0.0, 0.0, 0.0, 0.0, 0.0, 0.0, 0.0, 0.0, 0.0, 0.0, 0.0, 0.0, 0.0, 0.0, 0.0, 0.0, 0.0, 0.0, 0.0, 0.0, 0.0, 0.0, 0.0, 0.0, 0.0, 0.0, 0.0, 0.0, 0.0, 0.0, 0.0, 0.0, 0.0, 0.0, 0.0, 0.0, 0.0, 0.0, 0.0, 0.0, 0.0, 0.0, 0.0, 0.0, 0.0, 0.0, 0.0, 0.0, 0.0, 0.0, 0.0, 0.0, 0.0, 0.0, 0.0, 0.0, 0.0, 0.0, 0.0, 0.0, 0.0, 0.0, 0.0, 0.0, 0.0, 0.0, 0.0, 0.0, 0.0, 0.0, 0.0, 0.0, 0.0, 0.0, 0.0, 0.0, 0.0, 0.0, 0.0, 0.0, 0.0, 0.0, 0.0, 0.0, 0.0, 0.0, 0.0, 0.0, 0.0, 0.0, 0.0, 0.0, 0.0, 0.0, 0.0, 0.0, 0.0, 0.0, 0.0, 0.0, 0.0, 0.0, 0.0, 0.0, 0.0, 0.0, 0.0, 0.0, 0.0, 0.0, 0.0, 0.0, 0.0, 0.0, 0.0, 0.0, 0.0, 0.0, 0.0, 0.0, 0.0, 0.0, 0.0, 0.0, 0.0, 0.0, 0.0, 0.0, 0.0, 0.0, 0.0, 0.0, 0.0, 0.0, 0.0, 0.0, 0.0, 0.0, 0.0, 0.0, 0.0, 0.0, 0.0, 0.0, 0.0, 0.0, 0.0, 0.0, 0.0, 0.0, 0.0, 0.0, 0.0, 0.0, 0.0, 0.0, 0.375, 0.1667, 0.375, 0.25, 0.625, 0.25, 0.625, 0.1667, 0.733, 0.6667, 0.733, 0.75, 0.841, 0.75, 0.841, 0.6667, 0.375, 0.6667, 0.375, 0.75, 0.625, 0.75, 0.625, 0.6667, 0.125, 0.6667, 0.125, 0.75, 0.1412, 0.75, 0.1412, 0.6667, 0.375, 0.858, 0.375, 0.966, 0.625, 0.966, 0.625, 0.858, 0.375, 0.392, 0.375, 0.5, 0.625, 0.5, 0.625, 0.392, 0.375, 0.9838, 0.375, 1.0, 0.625, 1.0, 0.267, 0.6667, 0.267, 0.75, 0.375, 0.75, 0.375, 0.6667, 0.8588, 0.6667, 0.841, 0.6667, 0.841, 0.75, 0.8588, 0.75, 0.375, 0.966, 0.375, 0.966, 0.375, 0.9838, 0.375, 0.9838, 0.625, 0.9838, 0.625, 0.966, 0.375, 0.966, 0.375, 0.9838, 0.625, 0.284, 0.625, 0.2662, 0.375, 0.2662, 0.375, 0.284, 0.375, 0.25, 0.375, 0.2662, 0.625, 0.2662, 0.375, 0.2662, 0.375, 0.2662, 0.375, 0.284, 0.375, 0.284, 0.1412, 0.5833, 0.1412, 0.5833, 0.1412, 0.5, 0.1412, 0.5, 0.159, 0.6667, 0.159, 0.6667, 0.159, 0.75, 0.159, 0.75, 0.159, 0.5, 0.159, 0.5, 0.159, 0.5833, 0.159, 0.5833, 0.375, 0.1667, 0.625, 0.1667, 0.1412, 0.5833, 0.1412, 0.75, 0.1412, 0.75, 0.1412, 0.6667, 0.1412, 0.6667, 0.159, 0.5833, 0.1412, 0.5833, 0.8588, 0.5833, 0.841, 0.5833, 0.8588, 0.5, 0.841, 0.5, 0.841, 0.5833, 0.8588, 0.5833, 0.1412, 0.5833, 0.159, 0.5833, 0.159, 0.5833, 0.1412, 0.5833, 0.267, 0.5, 0.267, 0.5833, 0.375, 0.5833, 0.375, 0.5, 0.267, 0.5833, 0.267, 0.6667, 0.375, 0.6667, 0.375, 0.5833, 0.125, 0.5, 0.125, 0.5833, 0.1412, 0.5833, 0.1412, 0.5, 0.1412, 0.6667, 0.159, 0.6667, 0.159, 0.6667, 0.1412, 0.6667, 0.375, 0.5, 0.375, 0.5833, 0.625, 0.5833, 0.625, 0.5, 0.375, 0.5833, 0.375, 0.6667, 0.625, 0.6667, 0.625, 0.5833, 0.733, 0.5, 0.733, 0.5833, 0.841, 0.5833, 0.841, 0.5, 0.159, 0.5833, 0.841, 0.5833, 0.733, 0.5833, 0.267, 0.5833, 0.375, 0.0, 0.375, 0.08333, 0.625, 0.08333, 0.625, 0.0, 0.733, 0.5833, 0.733, 0.6667, 0.267, 0.6667, 0.267, 0.5833, 0.625, 0.5833, 0.625, 0.6667, 0.733, 0.6667, 0.733, 0.5833, 0.625, 0.5, 0.625, 0.5833, 0.733, 0.5833, 0.733, 0.5, 0.841, 0.6667, 0.159, 0.6667, 0.267, 0.6667, 0.733, 0.6667, 0.159, 0.5, 0.159, 0.5833, 0.267, 0.5833, 0.267, 0.5, 0.159, 0.6667, 0.159, 0.75, 0.267, 0.75, 0.267, 0.6667, 0.375, 0.284, 0.375, 0.392, 0.625, 0.392, 0.625, 0.284, 0.375, 0.75, 0.375, 0.858, 0.625, 0.858, 0.625, 0.75, 0.625, 0.6667, 0.625, 0.75, 0.733, 0.75, 0.733, 0.6667, 0.375, 0.08333, 0.1412, 0.6667, 0.625, 0.08333, 0.159, 0.6667, 0.841, 0.6667, 0.8588, 0.6667, 0.1412, 0.6667, 0.0, 0.0, 0.0, 0.0, 0.0, 0.0, 0.0, 0.0, 0.0, 0.0, 0.0, 0.0, 0.0, 0.0, 0.0, 0.0, 0.0, 0.0, 0.0, 0.0, 0.0, 0.0, 0.0, 0.0, 0.0, 0.0, 0.0, 0.0, 0.0, 0.0, 0.0, 0.0, 0.0, 0.0, 0.0, 0.0, 0.0, 0.0, 0.0, 0.0])
me_cube.update()
me_circle_003 = bpy.data.meshes.new('Circle.003')
me_circle_003.from_pydata([(-0.424, 1.184, 1.373), (-0.4505, 1.184, 1.418), (-0.4264, 1.184, 1.46), (-0.374, 1.184, 1.46), (-0.3503, 1.184, 1.419), (-0.3766, 1.184, 1.373), (-0.2983, 1.107, 1.389), (-0.3246, 1.107, 1.343), (-0.476, 1.107, 1.343), (-0.5024, 1.107, 1.388), (-0.4264, 1.107, 1.52), (-0.374, 1.107, 1.52), (-0.4108, 1.192, 1.38), (-0.438, 1.192, 1.427), (-0.4273, 1.192, 1.445), (-0.3732, 1.192, 1.445), (-0.3627, 1.192, 1.427), (-0.3898, 1.192, 1.38), (-0.4003, 1.192, 1.417), (-0.4142, 1.099, 1.368), (-0.4502, 1.099, 1.43), (-0.4359, 1.099, 1.454), (-0.3645, 1.099, 1.454), (-0.3506, 1.099, 1.43), (-0.3864, 1.099, 1.368), (-0.2885, -0.2805, 1.394), (-0.3243, -0.2805, 1.332), (-0.4763, -0.2805, 1.332), (-0.5123, -0.2805, 1.394), (-0.4359, -0.2805, 1.526), (-0.3645, -0.2805, 1.526), (-0.4142, -0.1973, 1.368), (-0.4502, -0.1973, 1.43), (-0.4359, -0.1973, 1.454), (-0.3645, -0.1973, 1.454), (-0.3506, -0.1973, 1.43), (-0.3864, -0.1973, 1.368), (-0.4502, 1.192, 1.43), (-0.4142, 1.192, 1.368), (-0.3645, 1.192, 1.454), (-0.4359, 1.192, 1.454), (-0.3864, 1.192, 1.368), (-0.3506, 1.192, 1.43), (-0.3243, 1.099, 1.332), (-0.2885, 1.099, 1.394), (-0.5123, 1.099, 1.394), (-0.4763, 1.099, 1.332), (-0.3645, 1.099, 1.526), (-0.4359, 1.099, 1.526), (-0.4505, 1.081, 1.418), (-0.424, 1.081, 1.373), (-0.374, 1.081, 1.46), (-0.4264, 1.081, 1.46), (-0.3766, 1.081, 1.373), (-0.3503, 1.081, 1.419), (-0.3246, 1.081, 1.343), (-0.2983, 1.081, 1.389), (-0.5024, 1.081, 1.388), (-0.476, 1.081, 1.343), (-0.374, 1.081, 1.52), (-0.4264, 1.081, 1.52), (-0.4003, -0.1973, 1.417), (-0.3506, 0.3811, 1.43), (-0.3506, -0.05031, 1.43), (-0.2885, -0.05031, 1.394), (-0.4359, 0.3811, 1.454), (-0.4142, 0.3811, 1.368), (-0.3864, 0.3811, 1.368), (-0.3243, 0.3811, 1.332), (-0.4502, -0.05031, 1.43), (-0.5123, 0.3811, 1.394), (-0.4763, 0.3811, 1.332), (-0.4502, 0.3811, 1.43), (-0.2885, 0.3811, 1.394), (-0.4359, 0.289, 1.454), (-0.3864, 0.289, 1.368), (-0.4763, -0.05031, 1.332), (-0.4502, 0.289, 1.43), (-0.2885, 0.289, 1.394), (-0.3243, -0.05031, 1.332), (-0.5123, 0.289, 1.394), (-0.3506, 0.289, 1.43), (-0.4142, 0.289, 1.368), (-0.3645, 0.289, 1.454), (-0.3243, 0.289, 1.332), (-0.4763, 0.289, 1.332), (-0.4791, 0.3811, 1.468), (-0.3214, 0.3811, 1.468), (-0.4639, 0.2572, 1.554), (-0.3365, 0.2572, 1.553), (-0.4791, 0.289, 1.468), (-0.3214, 0.289, 1.468), (-0.3365, 0.3811, 1.553), (-0.4639, 0.3811, 1.554), (-0.3864, -0.05031, 1.368), (-0.3645, 0.3811, 1.454), (-0.4359, 0.2572, 1.526), (-0.3645, 0.2572, 1.526), (-0.4359, -0.05031, 1.454), (-0.3645, -0.05031, 1.454), (-0.3645, 0.3811, 1.526), (-0.4359, 0.3811, 1.526), (-0.3365, 0.01358, 1.553), (-0.4639, 0.01358, 1.554), (-0.3645, -0.05031, 1.526), (-0.3289, 0.2572, 1.504), (-0.3645, 0.2572, 1.49), (-0.3289, -0.05031, 1.504), (-0.3645, -0.05031, 1.49), (-0.4715, 0.2572, 1.504), (-0.4359, 0.2572, 1.49), (-0.4715, -0.05031, 1.504), (-0.4359, -0.05031, 1.49), (-0.3645, 0.2572, 1.554), (-0.4359, 0.2572, 1.554), (-0.3645, 0.2572, 1.526), (-0.4359, 0.2572, 1.526), (-0.3645, 0.01358, 1.554), (-0.4359, 0.01358, 1.554), (-0.3645, -0.05031, 1.554), (-0.4359, -0.05031, 1.554), (-0.4349, 0.05875, 1.721), (-0.4629, 0.05865, 1.721), (-0.3355, 0.05893, 1.72), (-0.3698, 0.05884, 1.72), (-0.4349, -0.005154, 1.721), (-0.4629, -0.005247, 1.721), (-0.3355, -0.004967, 1.72), (-0.3698, -0.00506, 1.72), (-0.3355, -0.05918, 1.841), (-0.4629, -0.05946, 1.841), (-0.3355, -0.003963, 1.859), (-0.4629, -0.004242, 1.86), (-0.3365, -0.05031, 1.553), (-0.4639, -0.05031, 1.554), (-0.4142, -0.05031, 1.368), (-0.5123, -0.05031, 1.394), (-0.4359, -0.05031, 1.526), (-0.4359, -0.2389, 1.49), (-0.3645, -0.2389, 1.49)], [], [(2, 10, 60, 52), (6, 7, 55, 56), (8, 9, 57, 58), (38, 12, 17, 41), (42, 16, 15, 39), (40, 14, 13, 37), (42, 41, 17, 16), (40, 39, 15, 14), (38, 37, 13, 12), (12, 18, 17), (16, 18, 15), (14, 18, 13), (16, 17, 18), (14, 15, 18), (12, 13, 18), (41, 24, 19, 38), (39, 22, 23, 42), (37, 20, 21, 40), (41, 43, 24), (46, 38, 19), (37, 45, 20), (48, 40, 21), (39, 47, 22), (44, 42, 23), (63, 99, 34, 35), (112, 98, 33, 138), (135, 94, 36, 31), (94, 79, 26, 36), (108, 104, 30, 139), (136, 76, 27, 28), (76, 135, 31, 27), (98, 69, 32, 33), (79, 64, 25, 26), (64, 63, 35, 25), (69, 136, 28, 32), (0, 1, 37, 38), (2, 3, 39, 40), (4, 5, 41, 42), (7, 6, 44, 43), (6, 4, 42, 44), (5, 7, 43, 41), (9, 8, 46, 45), (8, 0, 38, 46), (1, 9, 45, 37), (11, 10, 48, 47), (10, 2, 40, 48), (3, 11, 47, 39), (53, 54, 56, 55), (49, 50, 58, 57), (51, 52, 60, 59), (1, 0, 50, 49), (0, 8, 58, 50), (4, 6, 56, 54), (11, 3, 51, 59), (3, 2, 52, 51), (9, 1, 49, 57), (7, 5, 53, 55), (5, 4, 54, 53), (10, 11, 59, 60), (25, 35, 36, 26), (28, 27, 31, 32), (139, 138, 33, 34), (32, 31, 61), (31, 36, 61), (33, 32, 61), (34, 33, 61), (36, 35, 61), (35, 34, 61), (20, 45, 70, 72), (44, 23, 62, 73), (43, 44, 73, 68), (21, 20, 72, 65), (46, 19, 66, 71), (45, 46, 71, 70), (47, 48, 101, 100), (22, 47, 100, 95), (24, 43, 68, 67), (19, 24, 67, 66), (48, 21, 65, 101), (23, 22, 95, 62), (62, 95, 83, 81), (66, 67, 75, 82), (67, 68, 84, 75), (70, 71, 85, 80), (71, 66, 82, 85), (65, 72, 77, 74), (68, 73, 78, 84), (73, 62, 81, 78), (72, 70, 80, 77), (86, 90, 109), (87, 92, 89, 105), (93, 88, 114), (80, 85, 76, 136), (85, 82, 135, 76), (86, 93, 101, 65), (114, 88, 103, 118), (110, 96, 137, 112), (87, 91, 83, 95), (90, 86, 65, 74), (118, 103, 122, 121), (110, 112, 111, 109), (105, 89, 102, 107), (106, 105, 107, 108), (97, 106, 108, 104), (91, 105, 106, 83), (92, 87, 95, 100), (74, 77, 69, 98), (87, 105, 91), (88, 109, 111, 103), (90, 74, 110, 109), (84, 78, 64, 79), (93, 86, 109, 88), (89, 113, 117, 102), (114, 116, 115, 113), (93, 92, 100, 101), (78, 81, 63, 64), (77, 80, 136, 69), (92, 113, 89), (92, 93, 114, 113), (107, 104, 108), (111, 112, 137), (104, 107, 133, 119), (124, 121, 132, 131), (128, 129, 130, 125), (102, 117, 124, 123), (120, 118, 121, 125), (117, 119, 128, 124), (127, 123, 131, 129), (121, 122, 132), (126, 125, 130), (123, 124, 131), (128, 127, 129), (122, 126, 130, 132), (125, 126, 134, 120), (128, 119, 133, 127), (126, 122, 103, 134), (127, 133, 102, 123), (124, 128, 125, 121), (111, 134, 103), (137, 120, 134, 111), (107, 102, 133), (75, 84, 79, 94), (82, 75, 94, 135), (81, 83, 99, 63), (30, 29, 138, 139), (99, 108, 139, 34), (137, 112, 138, 29), (112, 110, 74, 98), (106, 108, 99, 83), (114, 118, 137, 96), (120, 137, 118), (104, 117, 113, 97), (117, 104, 119)])
_uv = me_circle_003.uv_layers.new(name='UVMap')
_uv.uv.foreach_set('vector', [0.0, 0.0, 0.0, 0.0, 0.0, 0.0, 0.0, 0.0, 0.0, 0.0, 0.0, 0.0, 0.0, 0.0, 0.0, 0.0, 0.0, 0.0, 0.0, 0.0, 0.0, 0.0, 0.0, 0.0, 0.0, 0.0, 0.0, 0.0, 0.0, 0.0, 0.0, 0.0, 0.0, 0.0, 0.0, 0.0, 0.0, 0.0, 0.0, 0.0, 0.0, 0.0, 0.0, 0.0, 0.0, 0.0, 0.0, 0.0, 0.0, 0.0, 0.0, 0.0, 0.0, 0.0, 0.0, 0.0, 0.0, 0.0, 0.0, 0.0, 0.0, 0.0, 0.0, 0.0, 0.0, 0.0, 0.0, 0.0, 0.0, 0.0, 0.0, 0.0, 0.0, 0.0, 0.0, 0.0, 0.0, 0.0, 0.0, 0.0, 0.0, 0.0, 0.0, 0.0, 0.0, 0.0, 0.0, 0.0, 0.0, 0.0, 0.0, 0.0, 0.0, 0.0, 0.0, 0.0, 0.0, 0.0, 0.0, 0.0, 0.0, 0.0, 0.0, 0.0, 0.0, 0.0, 0.0, 0.0, 0.0, 0.0, 0.0, 0.0, 0.0, 0.0, 0.0, 0.0, 0.0, 0.0, 0.0, 0.0, 0.0, 0.0, 0.0, 0.0, 0.0, 0.0, 0.0, 0.0, 0.0, 0.0, 0.0, 0.0, 0.0, 0.0, 0.0, 0.0, 0.0, 0.0, 0.0, 0.0, 0.0, 0.0, 0.0, 0.0, 0.0, 0.0, 0.0, 0.0, 0.0, 0.0, 0.0, 0.0, 0.0, 0.0, 0.0, 0.0, 0.0, 0.0, 0.0, 0.0, 0.0, 0.0, 0.0, 0.0, 0.0, 0.0, 0.0, 0.0, 0.0, 0.0, 0.0, 0.0, 0.0, 0.0, 0.0, 0.0, 0.0, 0.0, 0.0, 0.0, 0.0, 0.0, 0.0, 0.0, 0.0, 0.0, 0.0, 0.0, 0.0, 0.0, 0.0, 0.0, 0.0, 0.0, 0.0, 0.0, 0.0, 0.0, 0.0, 0.0, 0.0, 0.0, 0.0, 0.0, 0.0, 0.0, 0.0, 0.0, 0.0, 0.0, 0.0, 0.0, 0.0, 0.0, 0.0, 0.0, 0.0, 0.0, 0.0, 0.0, 0.0, 0.0, 0.0, 0.0, 0.0, 0.0, 0.0, 0.0, 0.0, 0.0, 0.0, 0.0, 0.0, 0.0, 0.0, 0.0, 0.0, 0.0, 0.0, 0.0, 0.0, 0.0, 0.0, 0.0, 0.0, 0.0, 0.0, 0.0, 0.0, 0.0, 0.0, 0.0, 0.0, 0.0, 0.0, 0.0, 0.0, 0.0, 0.0, 0.0, 0.0, 0.0, 0.0, 0.0, 0.0, 0.0, 0.0, 0.0, 0.0, 0.0, 0.0, 0.0, 0.0, 0.0, 0.0, 0.0, 0.0, 0.0, 0.0, 0.0, 0.0, 0.0, 0.0, 0.0, 0.0, 0.0, 0.0, 0.0, 0.0, 0.0, 0.0, 0.0, 0.0, 0.0, 0.0, 0.0, 0.0, 0.0, 0.0, 0.0, 0.0, 0.0, 0.0, 0.0, 0.0, 0.0, 0.0, 0.0, 0.0, 0.0, 0.0, 0.0, 0.0, 0.0, 0.0, 0.0, 0.0, 0.0, 0.0, 0.0, 0.0, 0.0, 0.0, 0.0, 0.0, 0.0, 0.0, 0.0, 0.0, 0.0, 0.0, 0.0, 0.0, 0.0, 0.0, 0.0, 0.0, 0.0, 0.0, 0.0, 0.0, 0.0, 0.0, 0.0, 0.0, 0.0, 0.0, 0.0, 0.0, 0.0, 0.0, 0.0, 0.0, 0.0, 0.0, 0.0, 0.0, 0.0, 0.0, 0.0, 0.0, 0.0, 0.0, 0.0, 0.0, 0.0, 0.0, 0.0, 0.0, 0.0, 0.0, 0.0, 0.0, 0.0, 0.0, 0.0, 0.0, 0.0, 0.0, 0.0, 0.0, 0.0, 0.0, 0.0, 0.0, 0.0, 0.0, 0.0, 0.0, 0.0, 0.0, 0.0, 0.0, 0.0, 0.0, 0.0, 0.0, 0.0, 0.0, 0.0, 0.0, 0.0, 0.0, 0.0, 0.0, 0.0, 0.0, 0.0, 0.0, 0.0, 0.0, 0.0, 0.0, 0.0, 0.0, 0.0, 0.0, 0.0, 0.0, 0.0, 0.0, 0.0, 0.0, 0.0, 0.0, 0.0, 0.0, 0.0, 0.0, 0.0, 0.0, 0.0, 0.0, 0.0, 0.0, 0.0, 0.0, 0.0, 0.0, 0.0, 0.0, 0.0, 0.0, 0.0, 0.0, 0.0, 0.0, 0.0, 0.0, 0.0, 0.0, 0.0, 0.0, 0.0, 0.0, 0.0, 0.0, 0.0, 0.0, 0.0, 0.0, 0.0, 0.0, 0.0, 0.0, 0.0, 0.0, 0.0, 0.0, 0.0, 0.0, 0.0, 0.0, 0.0, 0.0, 0.0, 0.0, 0.0, 0.0, 0.0, 0.0, 0.0, 0.0, 0.0, 0.0, 0.0, 0.0, 0.0, 0.0, 0.0, 0.0, 0.0, 0.0, 0.0, 0.0, 0.0, 0.0, 0.0, 0.0, 0.0, 0.0, 0.0, 0.0, 0.0, 0.0, 0.0, 0.0, 0.0, 0.0, 0.0, 0.0, 0.0, 0.0, 0.0, 0.0, 0.0, 0.0, 0.0, 0.0, 0.0, 0.0, 0.0, 0.0, 0.0, 0.0, 0.0, 0.0, 0.0, 0.0, 0.0, 0.0, 0.0, 0.0, 0.0, 0.0, 0.0, 0.0, 0.0, 0.0, 0.0, 0.0, 0.0, 0.0, 0.0, 0.0, 0.0, 0.0, 0.0, 0.0, 0.0, 0.0, 0.0, 0.0, 0.0, 0.0, 0.0, 0.0, 0.0, 0.0, 0.0, 0.0, 0.0, 0.0, 0.0, 0.0, 0.0, 0.0, 0.0, 0.0, 0.0, 0.0, 0.0, 0.0, 0.0, 0.0, 0.0, 0.0, 0.0, 0.0, 0.0, 0.0, 0.0, 0.0, 0.0, 0.0, 0.0, 0.0, 0.0, 0.0, 0.0, 0.0, 0.0, 0.0, 0.0, 0.0, 0.0, 0.0, 0.0, 0.0, 0.0, 0.0, 0.0, 0.0, 0.0, 0.0, 0.0, 0.0, 0.0, 0.0, 0.0, 0.0, 0.0, 0.0, 0.0, 0.0, 0.0, 0.0, 0.0, 0.0, 0.0, 0.0, 0.0, 0.0, 0.0, 0.0, 0.0, 0.0, 0.0, 0.0, 0.0, 0.0, 0.0, 0.0, 0.0, 0.0, 0.0, 0.0, 0.0, 0.0, 0.0, 0.0, 0.0, 0.0, 0.0, 0.0, 0.0, 0.0, 0.0, 0.0, 0.0, 0.0, 0.0, 0.0, 0.0, 0.0, 0.0, 0.0, 0.0, 0.0, 0.0, 0.0, 0.0, 0.0, 0.0, 0.0, 0.0, 0.0, 0.0, 0.0, 0.0, 0.0, 0.0, 0.0, 0.0, 0.0, 0.0, 0.0, 0.0, 0.0, 0.0, 0.0, 0.0, 0.0, 0.0, 0.0, 0.0, 0.0, 0.0, 0.0, 0.0, 0.0, 0.0, 0.0, 0.0, 0.0, 0.0, 0.0, 0.0, 0.0, 0.0, 0.0, 0.0, 0.0, 0.0, 0.0, 0.0, 0.0, 0.0, 0.0, 0.0, 0.0, 0.0, 0.0, 0.0, 0.0, 0.0, 0.0, 0.0, 0.0, 0.0, 0.0, 0.0, 0.0, 0.0, 0.0, 0.0, 0.0, 0.0, 0.0, 0.0, 0.0, 0.0, 0.0, 0.0, 0.0, 0.0, 0.0, 0.0, 0.0, 0.0, 0.0, 0.0, 0.0, 0.0, 0.0, 0.0, 0.0, 0.0, 0.0, 0.0, 0.0, 0.0, 0.0, 0.0, 0.0, 0.0, 0.0, 0.0, 0.0, 0.0, 0.0, 0.0, 0.0, 0.0, 0.0, 0.0, 0.0, 0.0, 0.0, 0.0, 0.0, 0.0, 0.0, 0.0, 0.0, 0.0, 0.0, 0.0, 0.0, 0.0, 0.0, 0.0, 0.0, 0.0, 0.0, 0.0, 0.0, 0.0, 0.0, 0.0, 0.0, 0.0, 0.0, 0.0, 0.0, 0.0, 0.0, 0.0, 0.0, 0.0, 0.0, 0.0, 0.0, 0.0, 0.0, 0.0, 0.0, 0.0, 0.0, 0.0, 0.0, 0.0, 0.0, 0.0, 0.0, 0.0, 0.0, 0.0, 0.0, 0.0, 0.0, 0.0, 0.0, 0.0, 0.0, 0.0, 0.0, 0.0, 0.0, 0.0, 0.0, 0.0, 0.0, 0.0, 0.0, 0.0, 0.0, 0.0, 0.0, 0.0, 0.0, 0.0, 0.0, 0.0, 0.0, 0.0, 0.0, 0.0, 0.0, 0.0, 0.0, 0.0, 0.0, 0.0, 0.0, 0.0, 0.0, 0.0, 0.0, 0.0, 0.0, 0.0, 0.0, 0.0, 0.0, 0.0, 0.0, 0.0, 0.0, 0.0, 0.0, 0.0, 0.0, 0.0, 0.0, 0.0, 0.0, 0.0, 0.0, 0.0, 0.0, 0.0, 0.0, 0.0, 0.0, 0.0, 0.0, 0.0, 0.0, 0.0, 0.0, 0.0, 0.0, 0.0, 0.0, 0.0, 0.0, 0.0, 0.0, 0.0, 0.0, 0.0, 0.0, 0.0, 0.0, 0.0, 0.0, 0.0, 0.0, 0.0, 0.0, 0.0, 0.0, 0.0, 0.0, 0.0, 0.0, 0.0, 0.0, 0.0, 0.0, 0.0, 0.0, 0.0, 0.0, 0.0, 0.0, 0.0, 0.0, 0.0, 0.0, 0.0, 0.0, 0.0, 0.0, 0.0, 0.0, 0.0, 0.0, 0.0, 0.0, 0.0, 0.0, 0.0, 0.0, 0.0, 0.0, 0.0, 0.0, 0.0, 0.0, 0.0, 0.0, 0.0, 0.0, 0.0, 0.0, 0.0, 0.0, 0.0, 0.0, 0.0, 0.0, 0.0, 0.0, 0.0, 0.0, 0.0, 0.0, 0.0, 0.0, 0.0, 0.0, 0.0, 0.0, 0.0, 0.0, 0.0, 0.0, 0.0, 0.0, 0.0, 0.0, 0.0, 0.0, 0.0, 0.0, 0.0, 0.0, 0.0, 0.0, 0.0, 0.0, 0.0, 0.0, 0.0, 0.0, 0.0, 0.0, 0.0, 0.0, 0.0, 0.0, 0.0, 0.0, 0.0, 0.0, 0.0, 0.0, 0.0, 0.0, 0.0, 0.0, 0.0, 0.0, 0.0, 0.0, 0.0, 0.0, 0.0, 0.0, 0.0, 0.0, 0.0, 0.0, 0.0, 0.0, 0.0, 0.0, 0.0, 0.0, 0.0, 0.0, 0.0, 0.0, 0.0, 0.0, 0.0, 0.0, 0.0, 0.0, 0.0, 0.0, 0.0, 0.0, 0.0, 0.0, 0.0, 0.0, 0.0, 0.0, 0.0, 0.0, 0.0, 0.0, 0.0, 0.0, 0.0, 0.0, 0.0, 0.0, 0.0, 0.0, 0.0, 0.0, 0.0, 0.0, 0.0, 0.0, 0.0, 0.0, 0.0, 0.0, 0.0, 0.0, 0.0, 0.0, 0.0, 0.0, 0.0, 0.0, 0.0, 0.0, 0.0, 0.0, 0.0, 0.0, 0.0, 0.0, 0.0, 0.0, 0.0, 0.0, 0.0, 0.0, 0.0, 0.0, 0.0, 0.0, 0.0, 0.0, 0.0, 0.0, 0.0, 0.0, 0.0, 0.0, 0.0, 0.0, 0.0, 0.0, 0.0, 0.0, 0.0, 0.0, 0.0, 0.0, 0.0, 0.0, 0.0, 0.0, 0.0, 0.0, 0.0, 0.0, 0.0, 0.0, 0.0, 0.0, 0.0, 0.0, 0.0, 0.0, 0.0, 0.0, 0.0, 0.0, 0.0, 0.0, 0.0, 0.0, 0.0, 0.0, 0.0, 0.0, 0.0, 0.0, 0.0, 0.0, 0.0, 0.0, 0.0, 0.0, 0.0, 0.0, 0.0, 0.0, 0.0, 0.0, 0.0])
me_circle_003.update()
arm_armature = bpy.data.armatures.new('Armature')  # bones are not reproduced

# ---- objects
ob_body = bpy.data.objects.new('Body', me_circle)
ob_cube = bpy.data.objects.new('Cube', me_cube)
ob_circle_001 = bpy.data.objects.new('Circle.001', me_circle_003)
ob_armature = bpy.data.objects.new('Armature', arm_armature)

# ---- transforms, parenting, visibility, modifiers, constraints
ob_body.parent = ob_armature
ob_body.location = (0.0, 0.0, 0.0)
_vg = ob_body.vertex_groups.new(name='Root')
for _i, _w in zip([7, 23, 32, 33, 34, 35, 36, 37, 38, 39, 40, 43, 44, 46, 47, 48, 49, 50, 51, 52, 53, 54, 55, 56, 57, 270, 271, 272, 273, 274, 275, 276, 277, 278, 279, 280], [0.01736, 0.03923, 0.002333, 0.01586, 0.06291, 0.07767, 0.0084, 0.06381, 0.1029, 0.3121, 0.5335, 0.0384, 0.0129, 0.1518, 0.2512, 0.677, 0.701, 0.03584, 0.3214, 0.4154, 0.3427, 0.2034, 0.1899, 0.7926, 0.7673, 0.4498, 0.9996, 0.4722, 0.3333, 0.1863, 0.1595, 0.788, 0.8176, 0.5962, 0.9259, 0.9069]): _vg.add([_i], _w, 'REPLACE')
_vg = ob_body.vertex_groups.new(name='Stomach')
for _i, _w in zip([2, 4, 6, 7, 9, 12, 14, 18, 20, 21, 22, 23, 24, 25, 26, 27, 28, 29, 30, 31, 32, 33, 34, 35, 36, 37, 38, 39, 40, 41, 42, 43, 44, 45, 46, 47, 48, 49, 50, 51, 52, 53, 54, 55, 56, 57, 270, 271, 272, 273, 274, 275, 276, 277, 278, 279, 280], [0.0, 0.0, 0.0, 0.0, 0.0, 0.0, 0.0, 0.0, 0.0, 0.0, 0.0, 0.1144, 0.0, 0.0, 0.0, 0.0, 0.0, 0.0, 0.09311, 0.0, 0.2756, 0.3378, 0.6724, 0.7828, 0.0, 0.4405, 0.393, 1.0, 0.9963, 0.0, 0.0, 0.9607, 0.3351, 0.0, 0.9994, 1.0, 1.0, 1.0, 0.7922, 1.0, 1.0, 1.0, 1.0, 1.0, 1.0, 1.0, 1.0, 1.0, 1.0, 1.0, 1.0, 1.0, 1.0, 1.0, 1.0, 1.0, 1.0]): _vg.add([_i], _w, 'REPLACE')
_vg = ob_body.vertex_groups.new(name='Spine')
for _i, _w in zip([1, 2, 3, 4, 5, 6, 7, 9, 10, 11, 12, 13, 14, 15, 18, 19, 20, 21, 22, 23, 24, 25, 26, 27, 28, 29, 30, 31, 32, 33, 34, 35, 36, 37, 38, 39, 40, 41, 42, 43, 44, 45, 46, 47, 48, 49, 50, 51, 52, 53, 54, 55, 56, 57, 183, 185, 188, 189, 190, 191, 192, 193, 194, 195, 196, 197, 198, 199, 200, 201, 207, 209, 212, 214, 216, 217, 218, 219, 234, 235, 236, 237, 238, 239, 240, 241, 270, 271, 272, 273, 274, 275, 276, 277, 278, 279, 280], [0.0, 0.0, 0.0, 0.0, 0.0, 0.0, 0.0, 0.0, 0.0, 0.0, 0.0, 0.0, 0.0, 0.0, 0.0, 0.0, 0.0, 0.0, 0.0, 0.1444, 0.0, 0.0, 0.0, 0.0, 0.08443, 0.0, 0.1879, 0.0, 0.3593, 0.4612, 0.0, 0.2032, 0.0, 0.3707, 0.3816, 0.1241, 0.109, 0.01958, 0.0, 0.0, 0.2904, 0.02477, 0.0, 0.0, 0.0, 0.0, 0.0, 0.0, 0.0, 0.0, 0.0, 0.0, 0.0, 0.0, 0.0, 0.0, 0.0, 0.0, 0.0, 0.0, 0.0, 0.0, 0.0, 0.0, 0.0, 0.0, 0.0, 0.0, 0.0, 0.0, 0.0, 0.0, 0.0, 0.0, 0.0, 0.0, 0.0, 0.0, 0.0, 0.0, 0.0, 0.0, 0.0, 0.0, 0.0, 0.0, 0.1039, 0.0, 0.03427, 0.0, 0.0, 0.0, 0.0, 0.0, 0.0, 0.0, 0.0]): _vg.add([_i], _w, 'REPLACE')
_vg = ob_body.vertex_groups.new(name='Chest')
for _i, _w in zip([0, 1, 2, 3, 4, 5, 6, 7, 8, 9, 10, 11, 12, 13, 14, 15, 16, 17, 18, 19, 20, 21, 22, 23, 24, 25, 26, 27, 28, 29, 30, 31, 32, 33, 34, 35, 36, 37, 38, 39, 40, 41, 42, 43, 44, 45, 46, 47, 48, 49, 50, 51, 52, 53, 54, 55, 56, 57, 183, 185, 186, 187, 188, 189, 190, 191, 192, 193, 194, 195, 196, 197, 198, 199, 200, 201, 207, 209, 210, 211, 212, 213, 214, 215, 216, 217, 218, 219, 234, 235, 236, 237, 238, 239, 240, 241, 270, 271, 272, 273, 274, 275, 276, 277, 278, 279, 280], [0.5627, 0.7027, 0.5342, 0.4396, 0.532, 0.8299, 0.8224, 0.5087, 0.5542, 0.8193, 0.5311, 0.5924, 0.4946, 0.6676, 0.55, 0.495, 0.5211, 0.5384, 0.5828, 0.6945, 0.4752, 0.5474, 0.4948, 0.4867, 0.7128, 0.7952, 0.773, 0.8189, 0.7612, 0.7949, 0.6603, 0.8647, 0.274, 0.2293, 0.05424, 0.1005, 0.5032, 0.09001, 0.1061, 0.0, 0.0, 0.5982, 0.7965, 0.0, 0.1091, 0.624, 0.0, 0.0, 0.0, 0.0, 0.0, 0.0, 0.0, 0.0, 0.0, 0.0, 0.0, 0.0, 0.0, 0.0, 0.0, 0.0, 0.0, 0.0, 0.0, 0.0, 0.0, 0.0, 0.0, 0.0, 0.0, 0.0, 0.0, 0.0, 0.0, 0.0, 0.0, 0.0, 0.0, 0.0, 0.0, 0.0, 0.0, 0.0, 0.0, 0.0, 0.0, 0.0, 0.0, 0.0, 0.02601, 0.05263, 0.4631, 0.7108, 0.4536, 0.6967, 0.0, 0.0, 0.0, 0.0, 0.0, 0.0, 0.0, 0.0, 0.0, 0.0, 0.0]): _vg.add([_i], _w, 'REPLACE')
_vg = ob_body.vertex_groups.new(name='Head')
for _i, _w in zip([0, 1, 2, 3, 4, 5, 6, 7, 8, 9, 10, 11, 12, 13, 14, 15, 16, 17, 18, 19, 20, 21, 22, 23, 24, 25, 26, 27, 28, 29, 30, 31, 32, 33, 36, 37, 41, 42, 44, 45, 46, 50, 51, 182, 183, 184, 185, 186, 187, 188, 189, 190, 191, 192, 193, 194, 195, 196, 197, 198, 199, 200, 201, 202, 203, 204, 205, 206, 207, 208, 209, 210, 211, 212, 213, 214, 215, 216, 217, 218, 219, 220, 221, 222, 223, 234, 235, 236, 237, 238, 239, 240, 241, 273, 274, 275], [0.0, 0.0, 0.0, 0.0, 0.0, 0.0, 0.0, 0.0, 0.0, 0.0, 0.0, 0.0, 0.0, 0.0, 0.0, 0.0, 0.0, 0.0, 0.0, 0.0, 0.0, 0.0, 0.0, 0.0, 0.0, 0.0, 0.0, 0.0, 0.0, 0.0, 0.0, 0.0, 0.0, 0.0, 0.0, 0.0, 0.0, 0.0, 0.0, 0.0, 0.0, 0.0, 0.0, 0.9775, 0.9394, 0.9766, 0.939, 0.9811, 0.9747, 0.9165, 0.9528, 0.9956, 0.9655, 0.9205, 0.9642, 0.9368, 0.882, 0.9768, 0.9833, 0.9747, 0.9736, 0.9892, 0.9502, 0.9946, 0.9938, 0.9946, 0.9946, 0.9779, 0.9366, 0.976, 0.9346, 0.9692, 0.9841, 0.9048, 0.9519, 0.9283, 0.9922, 0.8341, 0.9322, 0.9997, 0.9592, 0.995, 0.9934, 0.9946, 0.9945, 0.8417, 0.7712, 0.8988, 0.7831, 0.0, 0.0, 0.0, 0.0, 0.0, 0.0, 0.0]): _vg.add([_i], _w, 'REPLACE')
_vg = ob_body.vertex_groups.new(name='UpperArm.l')
for _i, _w in zip([0, 1, 2, 3, 4, 5, 6, 7, 8, 9, 10, 11, 12, 13, 14, 15, 16, 17, 18, 19, 20, 21, 22, 23, 24, 25, 26, 27, 28, 29, 30, 31, 32, 33, 34, 35, 36, 37, 38, 39, 40, 41, 42, 43, 44, 45, 46, 47, 48, 49, 50, 54, 55, 182, 183, 184, 185, 186, 187, 188, 189, 190, 191, 192, 193, 194, 195, 196, 197, 198, 199, 200, 201, 202, 203, 204, 205, 206, 207, 208, 209, 210, 211, 212, 213, 214, 215, 216, 217, 218, 219, 220, 221, 222, 223, 234, 235, 236, 237, 238, 239, 240, 241, 274, 275], [0.0, 0.0, 0.0, 0.0, 0.0, 0.0, 0.0, 0.0, 0.0, 0.0, 0.0, 0.0, 0.0, 0.0, 0.0, 0.0, 0.0, 0.0, 0.0, 0.0, 0.0, 0.0, 0.0, 0.0, 0.0, 0.0, 0.0, 0.0, 0.0, 0.0, 0.0, 0.0, 0.0, 0.0, 0.0, 0.0, 0.0, 0.0, 0.0, 0.0, 0.0, 0.0, 0.0, 0.0, 0.0, 0.0, 0.0, 0.0, 0.0, 0.0, 0.0, 0.0, 0.0, 0.0, 0.0, 0.0, 0.0, 0.0, 0.0, 0.0, 0.0, 0.0, 0.0, 0.0, 0.0, 0.0, 0.0, 0.0, 0.0, 0.0, 0.0, 0.0, 0.0, 0.0, 0.0, 0.0, 0.0, 0.0, 0.0, 0.0, 0.0, 0.0, 0.0, 0.0, 0.0, 0.0, 0.0, 0.0, 0.0, 0.0, 0.0, 0.0, 0.0, 0.0, 0.0, 0.0, 0.0, 0.0, 0.0, 0.0, 0.0, 0.0, 0.0, 0.0, 0.0]): _vg.add([_i], _w, 'REPLACE')
_vg = ob_body.vertex_groups.new(name='UpperArm.r')
for _i, _w in zip([0, 1, 2, 3, 4, 5, 6, 7, 8, 9, 10, 11, 12, 13, 15, 16, 17, 18, 19, 20, 21, 22, 23, 24, 25, 26, 27, 28, 29, 30, 31, 32, 34, 36, 37, 38, 39, 40, 41, 42, 43, 44, 45, 46, 47, 48, 49, 50, 51, 53, 54, 55, 56, 57, 58, 61, 62, 75, 78, 79, 80, 182, 183, 184, 185, 186, 187, 188, 189, 190, 191, 192, 193, 194, 195, 196, 197, 198, 199, 200, 201, 202, 203, 204, 205, 206, 207, 208, 209, 210, 211, 212, 213, 214, 215, 216, 217, 218, 219, 220, 221, 222, 223, 226, 227, 228, 229, 230, 231, 232, 233, 234, 235, 236, 237, 238, 239, 240, 241, 271, 273, 274, 275, 276, 277, 278, 279, 280], [0.0, 0.0, 0.0, 0.0, 0.0, 0.0, 0.0, 0.0, 0.0, 0.0, 0.0, 0.0, 0.0, 0.0, 0.0, 0.0, 0.0, 0.0, 0.0, 0.0, 0.0, 0.0, 0.0, 0.0, 0.0, 0.0, 0.0, 0.0, 0.0, 0.0, 0.0, 0.0, 0.0, 0.0, 0.0, 0.0, 0.0, 0.0, 0.0, 0.0, 0.0, 0.0, 0.0, 0.0, 0.0, 0.0, 0.0, 0.0, 0.0, 0.0, 0.0, 0.0, 0.0, 0.0, 0.0, 0.0, 0.0, 0.0, 0.0, 0.0, 0.0, 0.0, 0.0, 0.0, 0.0, 0.0, 0.0, 0.0, 0.0, 0.0, 0.0, 0.0, 0.0, 0.0, 0.0, 0.0, 0.0, 0.0, 0.0, 0.0, 0.0, 0.0, 0.0, 0.0, 0.0, 0.0, 0.0, 0.0, 0.0, 0.0, 0.0, 0.0, 0.0, 0.0, 0.0, 0.0, 0.0, 0.0, 0.0, 0.0, 0.0, 0.0, 0.0, 0.0, 0.0, 0.0, 0.0, 0.0, 0.0, 0.0, 0.0, 0.0, 0.0, 0.0, 0.0, 0.0, 0.0, 0.0, 0.0, 0.0, 0.0, 0.0, 0.0, 0.0, 0.0, 0.0, 0.0, 0.0]): _vg.add([_i], _w, 'REPLACE')
_vg = ob_body.vertex_groups.new(name='UpperLeg.l')
for _i, _w in zip([96, 97, 98, 99, 100, 102, 103, 104, 105, 107, 108, 110, 111, 112, 113, 115], [0.0, 0.0, 0.0, 0.0, 0.0, 0.0, 0.0, 0.0, 0.0, 0.0, 0.0, 0.0, 0.0, 0.0, 0.0, 0.0]): _vg.add([_i], _w, 'REPLACE')
_vg = ob_body.vertex_groups.new(name='MidLeg.l')
_vg = ob_body.vertex_groups.new(name='LowerLeg.l')
_vg = ob_body.vertex_groups.new(name='Foot.l')
_vg = ob_body.vertex_groups.new(name='UpperLeg.r')
for _i, _w in zip([58, 59, 60, 61, 62, 63, 64, 65, 66, 75, 76, 77, 78, 79, 80, 81, 82, 83, 92, 93, 94, 95, 96, 97, 98, 99, 100, 101, 102, 103, 104, 105, 106, 107, 108, 109, 110, 111, 112, 113, 114, 115, 160, 161, 162, 163, 164, 165, 166, 167, 168, 169, 170, 171, 172, 173, 174, 175, 176, 177, 178, 179, 180, 181, 224, 225, 226, 227, 228, 229, 230, 231, 232, 233], [1.0, 0.8809, 0.9889, 1.0, 1.0, 1.0, 0.9829, 0.1519, 0.06779, 1.0, 0.8852, 0.9902, 1.0, 1.0, 1.0, 0.9847, 0.08635, 0.0696, 1.0, 1.0, 1.0, 1.0, 1.0, 1.0, 1.0, 1.0, 1.0, 1.0, 1.0, 1.0, 1.0, 1.0, 1.0, 1.0, 1.0, 1.0, 1.0, 1.0, 1.0, 1.0, 1.0, 1.0, 0.9712, 1.0, 1.0, 0.8967, 0.9921, 0.998, 0.9339, 0.9381, 1.0, 0.9442, 0.1344, 0.1424, 0.1843, 0.1393, 0.9835, 0.9293, 0.9854, 0.934, 0.9792, 0.95, 0.9811, 0.9495, 1.0, 1.0, 1.0, 1.0, 1.0, 1.0, 1.0, 1.0, 1.0, 1.0]): _vg.add([_i], _w, 'REPLACE')
_vg = ob_body.vertex_groups.new(name='MidLeg.r')
for _i, _w in zip([59, 65, 66, 67, 68, 69, 70, 71, 72, 73, 74, 76, 82, 83, 84, 85, 86, 87, 88, 89, 90, 91, 116, 117, 118, 119, 120, 121, 122, 123, 124, 125, 126, 127, 132, 133, 142, 143, 144, 145, 160, 163, 166, 167, 168, 169, 170, 171, 172, 173, 175, 177, 179, 181], [0.114, 0.917, 0.9311, 0.9916, 0.9786, 0.9941, 0.9941, 0.9673, 0.8756, 0.8446, 0.9751, 0.1099, 0.9215, 0.9295, 0.9924, 0.9799, 0.9944, 0.995, 0.971, 0.8766, 0.8385, 0.9759, 0.9614, 0.9652, 0.781, 0.7686, 0.93, 0.9333, 0.7955, 0.7994, 0.3695, 0.3349, 0.2382, 0.2866, 0.07889, 0.08962, 0.1469, 0.1547, 0.05895, 0.06032, 0.1068, 0.1073, 0.06843, 0.06362, 0.04306, 0.04268, 0.8641, 0.8562, 0.8658, 0.8697, 0.07331, 0.06794, 0.05155, 0.05199]): _vg.add([_i], _w, 'REPLACE')
_vg = ob_body.vertex_groups.new(name='LowerLeg.r')
for _i, _w in zip([71, 72, 73, 88, 89, 90, 116, 117, 118, 119, 120, 121, 122, 123, 124, 125, 126, 127, 128, 129, 130, 131, 132, 133, 134, 135, 136, 137, 138, 139, 140, 141, 142, 143, 144, 145, 146, 147, 148, 149, 154, 155, 156, 157, 158, 159], [0.01387, 0.124, 0.1549, 0.006624, 0.1231, 0.1611, 0.02625, 0.01882, 0.2184, 0.2308, 0.06953, 0.0663, 0.2043, 0.2004, 0.6304, 0.665, 0.7617, 0.7133, 0.9675, 0.9736, 0.908, 0.9259, 0.9175, 0.9072, 0.9538, 0.9596, 0.8141, 0.8211, 0.1601, 0.1584, 0.9962, 0.9803, 0.8529, 0.8451, 0.9405, 0.9393, 0.8636, 0.8943, 0.5361, 0.5466, 0.6495, 0.8084, 0.6613, 0.7393, 0.06968, 0.06371]): _vg.add([_i], _w, 'REPLACE')
_vg = ob_body.vertex_groups.new(name='Foot.r')
for _i, _w in zip([128, 129, 130, 131, 134, 135, 136, 137, 138, 139, 146, 147, 148, 149, 150, 151, 152, 153, 154, 155, 156, 157, 158, 159, 242, 243, 244, 245, 246, 247, 248, 249, 250, 251, 252, 253, 254, 255, 256, 257, 258, 259, 260, 261, 262, 263, 264, 265, 266, 267, 268, 269], [0.009835, 0.003059, 0.09094, 0.07349, 0.02545, 0.01181, 0.1837, 0.1767, 0.8395, 0.8413, 0.1358, 0.1054, 0.4638, 0.4534, 0.9856, 0.9885, 0.9928, 0.9936, 0.3502, 0.1915, 0.3386, 0.2605, 0.9303, 0.9362, 0.9961, 0.997, 0.9983, 0.9983, 0.9926, 0.9947, 0.9938, 0.9909, 0.9973, 0.998, 0.9976, 0.9965, 0.9861, 0.986, 0.9893, 0.9881, 0.9859, 0.9865, 0.9891, 0.9887, 0.9986, 0.9992, 0.9991, 0.9987, 0.9984, 0.9989, 0.9987, 0.9983]): _vg.add([_i], _w, 'REPLACE')
_m = ob_body.modifiers.new('Mirror', 'MIRROR')
_m.use_clip = True
_m = ob_body.modifiers.new('Armature', 'ARMATURE')
_m.object = ob_armature
ob_cube.parent = ob_armature
ob_cube.location = (0.0, 0.0, 0.0)
_vg = ob_cube.vertex_groups.new(name='Root')
_vg = ob_cube.vertex_groups.new(name='Stomach')
_vg = ob_cube.vertex_groups.new(name='Spine')
_vg = ob_cube.vertex_groups.new(name='Chest')
_vg = ob_cube.vertex_groups.new(name='Head')
_vg = ob_cube.vertex_groups.new(name='UpperArm.l')
_vg.add([0, 1, 2, 3, 4, 5, 6, 7, 8, 9, 10, 11, 12, 13, 14, 15, 16, 17, 18, 19, 20, 21, 22, 23, 24, 25, 26, 27, 28, 29, 30, 31, 32, 33, 34, 35, 36, 37, 38, 39, 40, 41, 42, 43, 44, 45, 46, 47, 48, 49, 50, 51, 52, 53, 54, 55, 56, 57, 58, 59, 60, 61, 62, 63, 64, 65, 66, 67, 68, 69, 70, 71, 72, 73, 74, 75, 76, 77, 78, 79, 80, 81, 82, 83, 84, 85, 86, 87, 88, 89, 90, 91, 92, 93, 94, 95, 96, 97, 98, 99, 100, 101, 102, 103, 104, 105, 106, 107, 108, 109, 110, 111, 112, 113, 114, 115, 116, 117, 118, 119, 120, 121, 122, 123], 1.0, 'REPLACE')
_vg = ob_cube.vertex_groups.new(name='UpperArm.r')
for _i, _w in zip([0, 1, 2, 3, 4, 5, 6, 7, 8, 9, 10, 11, 12, 13, 14, 15, 16, 17, 18, 19, 20, 21, 22, 23, 24, 25, 26, 27, 28, 29, 30, 31, 32, 33, 34, 35, 36, 37, 38, 39, 40, 41, 42, 43, 44, 45, 46, 47, 48, 49, 50, 51, 52, 53, 54, 55, 56, 57, 58, 59, 60, 61, 62, 63, 64, 65, 66, 67, 68, 69, 70, 71, 72, 73, 74, 75, 76, 77, 78, 79, 80, 81, 82, 83, 84, 85, 86, 87, 88, 89, 90, 91, 92, 93, 94, 95, 96, 97, 98, 99, 100, 101, 102, 103, 104, 105, 106, 107, 108, 109, 110, 111, 112, 113, 114, 115, 116, 117, 118, 119, 120, 121, 122, 123], [0.0, 0.0, 0.0, 0.0, 0.0, 0.0, 0.0, 0.0, 0.0, 0.0, 0.0, 0.0, 0.0, 0.0, 0.0, 0.0, 0.0, 0.0, 0.0, 0.0, 0.0, 0.0, 0.0, 0.0, 0.0, 0.0, 0.0, 0.0, 0.0, 0.0, 0.0, 0.0, 0.0, 0.0, 0.0, 0.0, 0.0, 0.0, 0.0, 0.0, 0.0, 0.0, 0.0, 0.0, 0.0, 0.0, 0.0, 0.0, 0.0, 0.0, 0.0, 0.0, 0.0, 0.0, 0.0, 0.0, 0.0, 0.0, 0.0, 0.0, 0.0, 0.0, 0.0, 0.0, 0.0, 0.0, 0.0, 0.0, 0.0, 0.0, 0.0, 0.0, 0.0, 0.0, 0.0, 0.0, 0.0, 0.0, 0.0, 0.0, 0.0, 0.0, 0.0, 0.0, 0.0, 0.0, 0.0, 0.0, 0.0, 0.0, 0.0, 0.0, 0.0, 0.0, 0.0, 0.0, 0.0, 0.0, 0.0, 0.0, 0.0, 0.0, 0.0, 0.0, 0.0, 0.0, 0.0, 0.0, 0.0, 0.0, 0.0, 0.0, 0.0, 0.0, 0.0, 0.0, 0.0, 0.0, 0.0, 0.0, 0.0, 0.0, 0.0, 0.0]): _vg.add([_i], _w, 'REPLACE')
_vg = ob_cube.vertex_groups.new(name='UpperLeg.l')
_vg = ob_cube.vertex_groups.new(name='MidLeg.l')
_vg = ob_cube.vertex_groups.new(name='LowerLeg.l')
_vg = ob_cube.vertex_groups.new(name='Foot.l')
_vg = ob_cube.vertex_groups.new(name='UpperLeg.r')
_vg = ob_cube.vertex_groups.new(name='MidLeg.r')
_vg = ob_cube.vertex_groups.new(name='LowerLeg.r')
_vg = ob_cube.vertex_groups.new(name='Foot.r')
_m = ob_cube.modifiers.new('Armature', 'ARMATURE')
_m.object = ob_armature
ob_circle_001.parent = ob_armature
ob_circle_001.location = (0.0, 0.0, 0.0)
_vg = ob_circle_001.vertex_groups.new(name='Root')
_vg = ob_circle_001.vertex_groups.new(name='Stomach')
_vg = ob_circle_001.vertex_groups.new(name='Spine')
_vg = ob_circle_001.vertex_groups.new(name='Chest')
_vg = ob_circle_001.vertex_groups.new(name='Head')
_vg = ob_circle_001.vertex_groups.new(name='UpperArm.l')
_vg.add([0, 1, 2, 3, 4, 5, 6, 7, 8, 9, 10, 11, 12, 13, 14, 15, 16, 17, 18, 19, 20, 21, 22, 23, 24, 25, 26, 27, 28, 29, 30, 31, 32, 33, 34, 35, 36, 37, 38, 39, 40, 41, 42, 43, 44, 45, 46, 47, 48, 49, 50, 51, 52, 53, 54, 55, 56, 57, 58, 59, 60, 61, 62, 63, 64, 65, 66, 67, 68, 69, 70, 71, 72, 73, 74, 75, 76, 77, 78, 79, 80, 81, 82, 83, 84, 85, 86, 87, 88, 89, 90, 91, 92, 93, 94, 95, 96, 97, 98, 99, 100, 101, 102, 103, 104, 105, 106, 107, 108, 109, 110, 111, 112, 113, 114, 115, 116, 117, 118, 119, 120, 121, 122, 123, 124, 125, 126, 127, 128, 129, 130, 131, 132, 133, 134, 135, 136, 137, 138, 139], 1.0, 'REPLACE')
_vg = ob_circle_001.vertex_groups.new(name='UpperArm.r')
for _i, _w in zip([0, 1, 2, 3, 4, 5, 6, 7, 8, 9, 10, 11, 12, 13, 14, 15, 16, 17, 18, 19, 20, 21, 22, 23, 24, 25, 26, 27, 28, 29, 30, 31, 32, 33, 34, 35, 36, 37, 38, 39, 40, 41, 42, 43, 44, 45, 46, 47, 48, 49, 50, 51, 52, 53, 54, 55, 56, 57, 58, 59, 60, 61, 62, 63, 64, 65, 66, 67, 68, 69, 70, 71, 72, 73, 74, 75, 76, 77, 78, 79, 80, 81, 82, 83, 84, 85, 86, 87, 88, 89, 90, 91, 92, 93, 94, 95, 96, 97, 98, 99, 100, 101, 102, 103, 104, 105, 106, 107, 108, 109, 110, 111, 112, 113, 114, 115, 116, 117, 118, 119, 120, 121, 122, 123, 124, 125, 126, 127, 128, 129, 130, 131, 132, 133, 134, 135, 136, 137, 138, 139], [0.0, 0.0, 0.0, 0.0, 0.0, 0.0, 0.0, 0.0, 0.0, 0.0, 0.0, 0.0, 0.0, 0.0, 0.0, 0.0, 0.0, 0.0, 0.0, 0.0, 0.0, 0.0, 0.0, 0.0, 0.0, 0.0, 0.0, 0.0, 0.0, 0.0, 0.0, 0.0, 0.0, 0.0, 0.0, 0.0, 0.0, 0.0, 0.0, 0.0, 0.0, 0.0, 0.0, 0.0, 0.0, 0.0, 0.0, 0.0, 0.0, 0.0, 0.0, 0.0, 0.0, 0.0, 0.0, 0.0, 0.0, 0.0, 0.0, 0.0, 0.0, 0.0, 0.0, 0.0, 0.0, 0.0, 0.0, 0.0, 0.0, 0.0, 0.0, 0.0, 0.0, 0.0, 0.0, 0.0, 0.0, 0.0, 0.0, 0.0, 0.0, 0.0, 0.0, 0.0, 0.0, 0.0, 0.0, 0.0, 0.0, 0.0, 0.0, 0.0, 0.0, 0.0, 0.0, 0.0, 0.0, 0.0, 0.0, 0.0, 0.0, 0.0, 0.0, 0.0, 0.0, 0.0, 0.0, 0.0, 0.0, 0.0, 0.0, 0.0, 0.0, 0.0, 0.0, 0.0, 0.0, 0.0, 0.0, 0.0, 0.0, 0.0, 0.0, 0.0, 0.0, 0.0, 0.0, 0.0, 0.0, 0.0, 0.0, 0.0, 0.0, 0.0, 0.0, 0.0, 0.0, 0.0, 0.0, 0.0]): _vg.add([_i], _w, 'REPLACE')
_vg = ob_circle_001.vertex_groups.new(name='UpperLeg.l')
_vg = ob_circle_001.vertex_groups.new(name='MidLeg.l')
_vg = ob_circle_001.vertex_groups.new(name='LowerLeg.l')
_vg = ob_circle_001.vertex_groups.new(name='Foot.l')
_vg = ob_circle_001.vertex_groups.new(name='UpperLeg.r')
_vg = ob_circle_001.vertex_groups.new(name='MidLeg.r')
_vg = ob_circle_001.vertex_groups.new(name='LowerLeg.r')
_vg = ob_circle_001.vertex_groups.new(name='Foot.r')
for _i, _w in zip([0, 1, 2, 3, 4, 5, 6, 7, 8, 9, 10, 11, 12, 13, 14, 15, 16, 17, 18, 19, 20, 21, 22, 23, 24, 25, 26, 27, 28, 29, 30, 31, 32, 33, 34, 35, 36, 37, 38, 39, 40, 41, 42, 43, 44, 45, 46, 47, 48, 49, 50, 51, 52, 53, 54, 55, 56, 57, 58, 59, 60, 61, 62, 63, 64, 65, 66, 67, 68, 69, 70, 71, 72, 73, 74, 75, 76, 77, 78, 79, 80, 81, 82, 83, 84, 85, 86, 87, 88, 89, 90, 91, 92, 93, 94, 95, 96, 97, 98, 99, 100, 101, 102, 103, 104, 105, 106, 107, 108, 109, 110, 111, 112, 113, 114, 115, 116, 117, 118, 119, 120, 121, 122, 123, 124, 125, 126, 127, 128, 129, 130, 131, 132, 133, 134, 135, 136, 137, 138, 139], [0.0, 0.0, 0.0, 0.0, 0.0, 0.0, 0.0, 0.0, 0.0, 0.0, 0.0, 0.0, 0.0, 0.0, 0.0, 0.0, 0.0, 0.0, 0.0, 0.0, 0.0, 0.0, 0.0, 0.0, 0.0, 0.0, 0.0, 0.0, 0.0, 0.0, 0.0, 0.0, 0.0, 0.0, 0.0, 0.0, 0.0, 0.0, 0.0, 0.0, 0.0, 0.0, 0.0, 0.0, 0.0, 0.0, 0.0, 0.0, 0.0, 0.0, 0.0, 0.0, 0.0, 0.0, 0.0, 0.0, 0.0, 0.0, 0.0, 0.0, 0.0, 0.0, 0.0, 0.0, 0.0, 0.0, 0.0, 0.0, 0.0, 0.0, 0.0, 0.0, 0.0, 0.0, 0.0, 0.0, 0.0, 0.0, 0.0, 0.0, 0.0, 0.0, 0.0, 0.0, 0.0, 0.0, 0.0, 0.0, 0.0, 0.0, 0.0, 0.0, 0.0, 0.0, 0.0, 0.0, 0.0, 0.0, 0.0, 0.0, 0.0, 0.0, 0.0, 0.0, 0.0, 0.0, 0.0, 0.0, 0.0, 0.0, 0.0, 0.0, 0.0, 0.0, 0.0, 0.0, 0.0, 0.0, 0.0, 0.0, 0.0, 0.0, 0.0, 0.0, 0.0, 0.0, 0.0, 0.0, 0.0, 0.0, 0.0, 0.0, 0.0, 0.0, 0.0, 0.0, 0.0, 0.0, 0.0, 0.0]): _vg.add([_i], _w, 'REPLACE')
_m = ob_circle_001.modifiers.new('Armature', 'ARMATURE')
_m.object = ob_armature
ob_armature.location = (0.0, 0.0, 0.0)
ob_armature.show_in_front = True

# ---- collection membership
scene.collection.objects.link(ob_body)
scene.collection.objects.link(ob_cube)
scene.collection.objects.link(ob_circle_001)
scene.collection.objects.link(ob_armature)

# ---- scene / render settings (as saved in the file)
scene.frame_start = 1; scene.frame_end = 59; scene.frame_set(1)
scene.render.engine = 'CYCLES'
scene.render.fps = 25
scene.cycles.sampling_pattern = 'TABULATED_SOBOL'
scene.view_settings.view_transform = 'Filmic'
bpy.context.view_layer.update()

# ---- added for rendering (the .blend has no active camera and no usable light): camera, sun
cam_auto = bpy.data.cameras.new('AutoCamera')
cam_auto.lens = 50.0
cam_auto.sensor_width = 36.0
cam_auto.clip_end = 1000.0
ob_auto_camera = bpy.data.objects.new('AutoCamera', cam_auto)
scene.collection.objects.link(ob_auto_camera)
ob_auto_camera.location = (2.55647, -3.01419, 3.45019)
ob_auto_camera.rotation_euler = (1.09748, -7.21219e-08, 0.694738)
scene.camera = ob_auto_camera
light_auto_sun = bpy.data.lights.new('AutoSun', 'SUN')
light_auto_sun.energy = 3.0
light_auto_sun.angle = 0.0523599
ob_auto_sun = bpy.data.objects.new('AutoSun', light_auto_sun)
scene.collection.objects.link(ob_auto_sun)
ob_auto_sun.rotation_euler = (0.872665, 0.174533, 0.523599)
bpy.context.view_layer.update()
